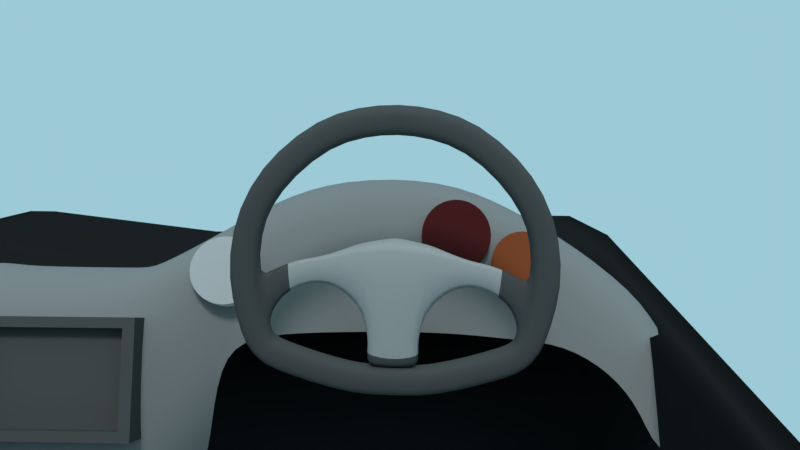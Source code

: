 # Source: dasbor_dan_setir_lowo_ireng.blend  (saved by Blender 2.79.0; exported with 4.5.12 LTS)
import bpy
from mathutils import Matrix  # noqa: F401  (used for matrix-valued properties, if any)

bpy.ops.wm.read_factory_settings(use_empty=True)
scene = bpy.context.scene
scene.name = 'Scene'

# ---- collections
col_collection_1 = bpy.data.collections.new('Collection 1'); scene.collection.children.link(col_collection_1)

# ---- materials (node trees are filled in below, after node groups)
mat_material_007 = bpy.data.materials.new('Material.007')
mat_material_007.alpha_threshold = 0.0
mat_material_007.use_transparent_shadow = False
mat_material_007.diffuse_color = (0.08688, 0.08688, 0.08688, 1.0)
mat_material_007.roughness = 0.5
mat_material_006 = bpy.data.materials.new('Material.006')
mat_material_006.alpha_threshold = 0.0
mat_material_006.use_transparent_shadow = False
mat_material_006.diffuse_color = (0.5457, 0.5457, 0.5457, 1.0)
mat_material_006.roughness = 0.5
mat_material_006.specular_intensity = 0.04098
mat_material_005 = bpy.data.materials.new('Material.005')
mat_material_005.alpha_threshold = 0.0
mat_material_005.use_transparent_shadow = False
mat_material_005.diffuse_color = (0.2754, 0.07002, 0.02715, 1.0)
mat_material_005.roughness = 0.5
mat_material_005.specular_intensity = 0.0
mat_material_004 = bpy.data.materials.new('Material.004')
mat_material_004.alpha_threshold = 0.0
mat_material_004.use_transparent_shadow = False
mat_material_004.diffuse_color = (0.08399, 0.0154, 0.01573, 1.0)
mat_material_004.roughness = 0.5
mat_material_004.specular_intensity = 0.0
mat_material_003 = bpy.data.materials.new('Material.003')
mat_material_003.alpha_threshold = 0.0
mat_material_003.use_transparent_shadow = False
mat_material_003.diffuse_color = (0.01652, 0.01668, 0.01718, 1.0)
mat_material_003.roughness = 0.5
mat_material_003.specular_intensity = 0.09251
mat_material_002 = bpy.data.materials.new('Material.002')
mat_material_002.alpha_threshold = 0.0
mat_material_002.use_transparent_shadow = False
mat_material_002.diffuse_color = (0.2585, 0.2585, 0.2585, 1.0)
mat_material_002.roughness = 0.5
mat_material_002.specular_intensity = 0.1066
mat_material = bpy.data.materials.new('Material')
mat_material.alpha_threshold = 0.0
mat_material.use_transparent_shadow = False
mat_material.diffuse_color = (0.08689, 0.08689, 0.08689, 1.0)
mat_material.roughness = 0.5
mat_material.specular_intensity = 0.0
mat_material.line_color = (0.0, 0.0, 0.0, 1.0)
mat_material_001 = bpy.data.materials.new('Material.001')
mat_material_001.alpha_threshold = 0.0
mat_material_001.use_transparent_shadow = False
mat_material_001.diffuse_color = (0.4262, 0.4262, 0.4262, 1.0)
mat_material_001.roughness = 0.5
mat_material_001.specular_intensity = 0.6972

# ---- material node trees

# ---- world
world_world = bpy.data.worlds.new('World'); scene.world = world_world
world_world.color = (0.3352, 0.5904, 0.6731)
world_world.use_sun_shadow = False
world_world.sun_shadow_jitter_overblur = 0.0
world_world.cycles.sampling_method = 'MANUAL'

# ---- cameras
cam_camera = bpy.data.cameras.new('Camera')
cam_camera.clip_end = 100.0
cam_camera.lens = 35.0
cam_camera.sensor_width = 32.0
cam_camera.sensor_height = 18.0
cam_camera.ortho_scale = 7.314
cam_camera.dof.focus_distance = 0.0
cam_camera.dof.aperture_fstop = 128.0

# ---- lights
light_lamp_001 = bpy.data.lights.new('Lamp.001', 'SUN')
light_lamp_001.transmission_factor = 0.0
light_lamp_001.cutoff_distance = 30.0
light_lamp_001.angle = 0.1993
light_lamp_001.energy = 0.55
light_lamp_001.shadow_buffer_clip_start = 1.001
light_lamp_001.shadow_soft_size = 0.1
light_lamp_001.shadow_cascade_max_distance = 1000.0
light_lamp = bpy.data.lights.new('Lamp', 'SUN')
light_lamp.transmission_factor = 0.0
light_lamp.cutoff_distance = 30.0
light_lamp.angle = 0.1993
light_lamp.energy = 0.7
light_lamp.shadow_buffer_clip_start = 1.001
light_lamp.shadow_soft_size = 0.1
light_lamp.shadow_cascade_max_distance = 1000.0

# ---- meshes
me_cube_002 = bpy.data.meshes.new('Cube.002')
me_cube_002.from_pydata([(-1.0, -1.003, -0.7269), (-1.0, -0.9968, 0.7269), (-1.0, 0.9968, -0.7269), (-1.0, 1.003, 0.7269), (1.0, -1.003, -0.7269), (1.0, -0.9968, 0.7269), (1.0, 0.9968, -0.7269), (1.0, 1.003, 0.7269), (-0.8413, 0.9968, -0.7269), (-0.8413, 1.003, 0.7269), (-0.8413, -1.003, -0.7269), (-0.8413, -0.9968, 0.7269), (0.8571, 1.003, 0.7269), (0.8571, -1.003, -0.7269), (0.8571, 0.9968, -0.7269), (0.8571, -0.9968, 0.7269), (-1.0, -0.9968, 0.5999), (-1.0, 1.003, 0.5999), (1.0, 1.003, 0.5999), (1.0, -0.9968, 0.5999), (-0.8413, -0.9968, 0.5999), (-0.8413, 1.003, 0.5999), (0.8571, -0.9968, 0.5999), (0.8571, 1.003, 0.5999), (-1.0, 0.9968, -0.5983), (1.0, 0.9968, -0.5983), (1.0, -1.003, -0.5983), (-0.8413, -1.003, -0.5983), (-0.8413, 0.9968, -0.5983), (0.8571, -1.003, -0.5983), (0.8571, 0.9968, -0.5983), (-1.0, -1.003, -0.5983), (0.8571, -0.8199, 0.599), (-0.8413, -0.8199, 0.599), (-0.8413, -0.8262, -0.5993), (0.8571, -0.8262, -0.5993)], [], [(16, 1, 3, 17), (23, 12, 7, 18), (18, 7, 5, 19), (20, 11, 1, 16), (14, 6, 4, 13), (9, 3, 1, 11), (12, 9, 11, 15), (2, 8, 10, 0), (22, 15, 11, 20), (17, 3, 9, 21), (19, 5, 15, 22), (7, 12, 15, 5), (8, 14, 13, 10), (21, 9, 12, 23), (28, 21, 23, 30), (26, 19, 22, 29), (24, 17, 21, 28), (22, 20, 33, 32), (27, 20, 16, 31), (25, 18, 19, 26), (30, 23, 18, 25), (31, 16, 17, 24), (0, 31, 24, 2), (14, 30, 25, 6), (6, 25, 26, 4), (10, 27, 31, 0), (13, 29, 27, 10), (2, 24, 28, 8), (4, 26, 29, 13), (8, 28, 30, 14), (35, 32, 33, 34), (29, 22, 32, 35), (20, 27, 34, 33), (27, 29, 35, 34)])
me_cube_002.materials.append(mat_material_007)
me_cube_002.use_remesh_preserve_volume = False
me_cube_002.use_remesh_preserve_attributes = False
me_cube_002.use_mirror_vertex_groups = False
me_cube_002.update()
me_cylinder_002 = bpy.data.meshes.new('Cylinder.002')
me_cylinder_002.from_pydata([(0.0, 1.0, -1.0), (0.0, 1.0, 1.0), (0.1951, 0.9808, -1.0), (0.1951, 0.9808, 1.0), (0.3827, 0.9239, -1.0), (0.3827, 0.9239, 1.0), (0.5556, 0.8315, -1.0), (0.5556, 0.8315, 1.0), (0.7071, 0.7071, -1.0), (0.7071, 0.7071, 1.0), (0.8315, 0.5556, -1.0), (0.8315, 0.5556, 1.0), (0.9239, 0.3827, -1.0), (0.9239, 0.3827, 1.0), (0.9808, 0.1951, -1.0), (0.9808, 0.1951, 1.0), (1.0, 7.55e-08, -1.0), (1.0, 7.55e-08, 1.0), (0.9808, -0.1951, -1.0), (0.9808, -0.1951, 1.0), (0.9239, -0.3827, -1.0), (0.9239, -0.3827, 1.0), (0.8315, -0.5556, -1.0), (0.8315, -0.5556, 1.0), (0.7071, -0.7071, -1.0), (0.7071, -0.7071, 1.0), (0.5556, -0.8315, -1.0), (0.5556, -0.8315, 1.0), (0.3827, -0.9239, -1.0), (0.3827, -0.9239, 1.0), (0.1951, -0.9808, -1.0), (0.1951, -0.9808, 1.0), (-3.258e-07, -1.0, -1.0), (-3.258e-07, -1.0, 1.0), (-0.1951, -0.9808, -1.0), (-0.1951, -0.9808, 1.0), (-0.3827, -0.9239, -1.0), (-0.3827, -0.9239, 1.0), (-0.5556, -0.8315, -1.0), (-0.5556, -0.8315, 1.0), (-0.7071, -0.7071, -1.0), (-0.7071, -0.7071, 1.0), (-0.8315, -0.5556, -1.0), (-0.8315, -0.5556, 1.0), (-0.9239, -0.3827, -1.0), (-0.9239, -0.3827, 1.0), (-0.9808, -0.1951, -1.0), (-0.9808, -0.1951, 1.0), (-1.0, 9.656e-07, -1.0), (-1.0, 9.656e-07, 1.0), (-0.9808, 0.1951, -1.0), (-0.9808, 0.1951, 1.0), (-0.9239, 0.3827, -1.0), (-0.9239, 0.3827, 1.0), (-0.8315, 0.5556, -1.0), (-0.8315, 0.5556, 1.0), (-0.7071, 0.7071, -1.0), (-0.7071, 0.7071, 1.0), (-0.5556, 0.8315, -1.0), (-0.5556, 0.8315, 1.0), (-0.3827, 0.9239, -1.0), (-0.3827, 0.9239, 1.0), (-0.1951, 0.9808, -1.0), (-0.1951, 0.9808, 1.0)], [], [(0, 1, 3, 2), (2, 3, 5, 4), (4, 5, 7, 6), (6, 7, 9, 8), (8, 9, 11, 10), (10, 11, 13, 12), (12, 13, 15, 14), (14, 15, 17, 16), (16, 17, 19, 18), (18, 19, 21, 20), (20, 21, 23, 22), (22, 23, 25, 24), (24, 25, 27, 26), (26, 27, 29, 28), (28, 29, 31, 30), (30, 31, 33, 32), (32, 33, 35, 34), (34, 35, 37, 36), (36, 37, 39, 38), (38, 39, 41, 40), (40, 41, 43, 42), (42, 43, 45, 44), (44, 45, 47, 46), (46, 47, 49, 48), (48, 49, 51, 50), (50, 51, 53, 52), (52, 53, 55, 54), (54, 55, 57, 56), (56, 57, 59, 58), (58, 59, 61, 60), (3, 1, 63, 61, 59, 57, 55, 53, 51, 49, 47, 45, 43, 41, 39, 37, 35, 33, 31, 29, 27, 25, 23, 21, 19, 17, 15, 13, 11, 9, 7, 5), (60, 61, 63, 62), (62, 63, 1, 0), (0, 2, 4, 6, 8, 10, 12, 14, 16, 18, 20, 22, 24, 26, 28, 30, 32, 34, 36, 38, 40, 42, 44, 46, 48, 50, 52, 54, 56, 58, 60, 62)])
me_cylinder_002.materials.append(mat_material_006)
me_cylinder_002.use_remesh_preserve_volume = False
me_cylinder_002.use_remesh_preserve_attributes = False
me_cylinder_002.use_mirror_vertex_groups = False
me_cylinder_002.update()
me_cylinder_001 = bpy.data.meshes.new('Cylinder.001')
me_cylinder_001.from_pydata([(0.0, 1.0, -1.0), (0.0, 1.0, 1.0), (0.1951, 0.9808, -1.0), (0.1951, 0.9808, 1.0), (0.3827, 0.9239, -1.0), (0.3827, 0.9239, 1.0), (0.5556, 0.8315, -1.0), (0.5556, 0.8315, 1.0), (0.7071, 0.7071, -1.0), (0.7071, 0.7071, 1.0), (0.8315, 0.5556, -1.0), (0.8315, 0.5556, 1.0), (0.9239, 0.3827, -1.0), (0.9239, 0.3827, 1.0), (0.9808, 0.1951, -1.0), (0.9808, 0.1951, 1.0), (1.0, 7.55e-08, -1.0), (1.0, 7.55e-08, 1.0), (0.9808, -0.1951, -1.0), (0.9808, -0.1951, 1.0), (0.9239, -0.3827, -1.0), (0.9239, -0.3827, 1.0), (0.8315, -0.5556, -1.0), (0.8315, -0.5556, 1.0), (0.7071, -0.7071, -1.0), (0.7071, -0.7071, 1.0), (0.5556, -0.8315, -1.0), (0.5556, -0.8315, 1.0), (0.3827, -0.9239, -1.0), (0.3827, -0.9239, 1.0), (0.1951, -0.9808, -1.0), (0.1951, -0.9808, 1.0), (-3.258e-07, -1.0, -1.0), (-3.258e-07, -1.0, 1.0), (-0.1951, -0.9808, -1.0), (-0.1951, -0.9808, 1.0), (-0.3827, -0.9239, -1.0), (-0.3827, -0.9239, 1.0), (-0.5556, -0.8315, -1.0), (-0.5556, -0.8315, 1.0), (-0.7071, -0.7071, -1.0), (-0.7071, -0.7071, 1.0), (-0.8315, -0.5556, -1.0), (-0.8315, -0.5556, 1.0), (-0.9239, -0.3827, -1.0), (-0.9239, -0.3827, 1.0), (-0.9808, -0.1951, -1.0), (-0.9808, -0.1951, 1.0), (-1.0, 9.656e-07, -1.0), (-1.0, 9.656e-07, 1.0), (-0.9808, 0.1951, -1.0), (-0.9808, 0.1951, 1.0), (-0.9239, 0.3827, -1.0), (-0.9239, 0.3827, 1.0), (-0.8315, 0.5556, -1.0), (-0.8315, 0.5556, 1.0), (-0.7071, 0.7071, -1.0), (-0.7071, 0.7071, 1.0), (-0.5556, 0.8315, -1.0), (-0.5556, 0.8315, 1.0), (-0.3827, 0.9239, -1.0), (-0.3827, 0.9239, 1.0), (-0.1951, 0.9808, -1.0), (-0.1951, 0.9808, 1.0)], [], [(0, 1, 3, 2), (2, 3, 5, 4), (4, 5, 7, 6), (6, 7, 9, 8), (8, 9, 11, 10), (10, 11, 13, 12), (12, 13, 15, 14), (14, 15, 17, 16), (16, 17, 19, 18), (18, 19, 21, 20), (20, 21, 23, 22), (22, 23, 25, 24), (24, 25, 27, 26), (26, 27, 29, 28), (28, 29, 31, 30), (30, 31, 33, 32), (32, 33, 35, 34), (34, 35, 37, 36), (36, 37, 39, 38), (38, 39, 41, 40), (40, 41, 43, 42), (42, 43, 45, 44), (44, 45, 47, 46), (46, 47, 49, 48), (48, 49, 51, 50), (50, 51, 53, 52), (52, 53, 55, 54), (54, 55, 57, 56), (56, 57, 59, 58), (58, 59, 61, 60), (3, 1, 63, 61, 59, 57, 55, 53, 51, 49, 47, 45, 43, 41, 39, 37, 35, 33, 31, 29, 27, 25, 23, 21, 19, 17, 15, 13, 11, 9, 7, 5), (60, 61, 63, 62), (62, 63, 1, 0), (0, 2, 4, 6, 8, 10, 12, 14, 16, 18, 20, 22, 24, 26, 28, 30, 32, 34, 36, 38, 40, 42, 44, 46, 48, 50, 52, 54, 56, 58, 60, 62)])
me_cylinder_001.materials.append(mat_material_005)
me_cylinder_001.use_remesh_preserve_volume = False
me_cylinder_001.use_remesh_preserve_attributes = False
me_cylinder_001.use_mirror_vertex_groups = False
me_cylinder_001.update()
me_cylinder = bpy.data.meshes.new('Cylinder')
me_cylinder.from_pydata([(0.0, 1.0, -1.0), (0.0, 1.0, 1.0), (0.1951, 0.9808, -1.0), (0.1951, 0.9808, 1.0), (0.3827, 0.9239, -1.0), (0.3827, 0.9239, 1.0), (0.5556, 0.8315, -1.0), (0.5556, 0.8315, 1.0), (0.7071, 0.7071, -1.0), (0.7071, 0.7071, 1.0), (0.8315, 0.5556, -1.0), (0.8315, 0.5556, 1.0), (0.9239, 0.3827, -1.0), (0.9239, 0.3827, 1.0), (0.9808, 0.1951, -1.0), (0.9808, 0.1951, 1.0), (1.0, 7.55e-08, -1.0), (1.0, 7.55e-08, 1.0), (0.9808, -0.1951, -1.0), (0.9808, -0.1951, 1.0), (0.9239, -0.3827, -1.0), (0.9239, -0.3827, 1.0), (0.8315, -0.5556, -1.0), (0.8315, -0.5556, 1.0), (0.7071, -0.7071, -1.0), (0.7071, -0.7071, 1.0), (0.5556, -0.8315, -1.0), (0.5556, -0.8315, 1.0), (0.3827, -0.9239, -1.0), (0.3827, -0.9239, 1.0), (0.1951, -0.9808, -1.0), (0.1951, -0.9808, 1.0), (-3.258e-07, -1.0, -1.0), (-3.258e-07, -1.0, 1.0), (-0.1951, -0.9808, -1.0), (-0.1951, -0.9808, 1.0), (-0.3827, -0.9239, -1.0), (-0.3827, -0.9239, 1.0), (-0.5556, -0.8315, -1.0), (-0.5556, -0.8315, 1.0), (-0.7071, -0.7071, -1.0), (-0.7071, -0.7071, 1.0), (-0.8315, -0.5556, -1.0), (-0.8315, -0.5556, 1.0), (-0.9239, -0.3827, -1.0), (-0.9239, -0.3827, 1.0), (-0.9808, -0.1951, -1.0), (-0.9808, -0.1951, 1.0), (-1.0, 9.656e-07, -1.0), (-1.0, 9.656e-07, 1.0), (-0.9808, 0.1951, -1.0), (-0.9808, 0.1951, 1.0), (-0.9239, 0.3827, -1.0), (-0.9239, 0.3827, 1.0), (-0.8315, 0.5556, -1.0), (-0.8315, 0.5556, 1.0), (-0.7071, 0.7071, -1.0), (-0.7071, 0.7071, 1.0), (-0.5556, 0.8315, -1.0), (-0.5556, 0.8315, 1.0), (-0.3827, 0.9239, -1.0), (-0.3827, 0.9239, 1.0), (-0.1951, 0.9808, -1.0), (-0.1951, 0.9808, 1.0)], [], [(0, 1, 3, 2), (2, 3, 5, 4), (4, 5, 7, 6), (6, 7, 9, 8), (8, 9, 11, 10), (10, 11, 13, 12), (12, 13, 15, 14), (14, 15, 17, 16), (16, 17, 19, 18), (18, 19, 21, 20), (20, 21, 23, 22), (22, 23, 25, 24), (24, 25, 27, 26), (26, 27, 29, 28), (28, 29, 31, 30), (30, 31, 33, 32), (32, 33, 35, 34), (34, 35, 37, 36), (36, 37, 39, 38), (38, 39, 41, 40), (40, 41, 43, 42), (42, 43, 45, 44), (44, 45, 47, 46), (46, 47, 49, 48), (48, 49, 51, 50), (50, 51, 53, 52), (52, 53, 55, 54), (54, 55, 57, 56), (56, 57, 59, 58), (58, 59, 61, 60), (3, 1, 63, 61, 59, 57, 55, 53, 51, 49, 47, 45, 43, 41, 39, 37, 35, 33, 31, 29, 27, 25, 23, 21, 19, 17, 15, 13, 11, 9, 7, 5), (60, 61, 63, 62), (62, 63, 1, 0), (0, 2, 4, 6, 8, 10, 12, 14, 16, 18, 20, 22, 24, 26, 28, 30, 32, 34, 36, 38, 40, 42, 44, 46, 48, 50, 52, 54, 56, 58, 60, 62)])
me_cylinder.materials.append(mat_material_004)
me_cylinder.use_remesh_preserve_volume = False
me_cylinder.use_remesh_preserve_attributes = False
me_cylinder.use_mirror_vertex_groups = False
me_cylinder.update()
me_cube_001 = bpy.data.meshes.new('Cube.001')
me_cube_001.from_pydata([(-1.0, -1.205, -0.3636), (-1.0, -1.205, 1.0), (-1.0, 1.0, -0.3636), (-1.0, 1.0, 1.0), (1.0, -1.205, -0.3636), (1.0, -1.205, 1.0), (2.903, 1.0, -0.3636), (1.0, 1.0, 1.0), (-1.0, 2.149, 1.0), (2.903, 2.149, -0.3636), (1.0, 2.149, 1.0), (-34.37, 1.0, 1.0), (-34.37, 1.0, -0.3636), (-34.37, 2.149, 1.0), (-4.145, 4.054, 0.4746), (-36.02, 1.0, 1.0), (-38.31, 1.0, -0.3636), (-36.02, 2.149, 1.0), (-38.31, 2.149, -0.3636), (-34.37, -1.178, 1.0), (-34.37, -1.178, -0.3636), (-36.02, -1.178, 1.0), (-36.02, -1.178, -0.3636), (-1.0, 1.0, -1.711), (-1.0, -1.205, -1.711), (1.0, 1.0, -1.711), (1.0, -1.205, -1.711), (1.0, 2.149, -1.711), (-36.02, -2.37, -1.711), (1.0, -2.398, -1.711), (-34.37, 1.0, -1.711), (-36.02, 2.149, -1.711), (-36.02, 1.0, -1.711), (-36.02, -1.178, -1.711), (-34.37, -1.178, -1.711), (-1.654, 3.113, 0.8929), (-7.498, 5.075, -0.8975), (2.17, 3.113, -0.417), (0.2673, 3.113, 0.8929), (-33.71, 3.113, 0.8929), (-7.498, 5.075, -0.06776), (-35.3, 3.113, -1.711), (-37.58, 3.113, -0.417), (-35.3, 3.113, 0.8929), (-1.0, -2.398, -1.711), (0.2673, 3.113, -1.711), (-36.02, -2.37, -0.3636), (-0.6213, 4.054, -0.6306), (-2.524, 4.054, 0.4746), (-31.19, 4.054, 0.4746), (-32.53, 4.054, -1.723), (-34.81, 4.054, -0.6306), (-32.53, 4.054, 0.4746), (-36.02, -2.37, 1.0), (-2.524, 4.054, -1.723), (-34.37, -2.37, 1.0), (-4.378, 5.075, -0.8975), (-6.281, 5.075, -0.06776), (-27.8, 5.075, -0.06776), (-27.8, 5.075, -0.8975), (-28.81, 5.075, -1.717), (-31.09, 5.075, -0.8975), (-28.81, 5.075, -0.06776), (-27.8, 5.075, -1.717), (-6.281, 5.075, -1.717), (-7.498, 5.075, -1.717), (-12.12, 1.0, -0.3636), (-23.25, 1.0, -0.3636), (-12.12, 1.0, 0.7856), (-23.25, 1.0, 0.7856), (-23.25, 2.149, 0.7856), (-12.12, 2.149, 0.7856), (-12.12, 1.0, -1.711), (-23.25, 1.0, -1.711), (-34.37, -2.37, -1.711), (-34.37, -2.37, -0.3636), (-23.02, 3.113, 0.6785), (-12.34, 3.113, 0.6785), (1.0, -2.398, -0.3636), (1.0, -2.398, 1.0), (-22.18, 4.054, 0.2602), (-13.16, 4.054, 0.2602), (-1.0, -2.398, 1.0), (-1.0, -2.398, -0.3636), (-21.04, 5.075, -0.8975), (-14.27, 5.075, -0.8975), (-21.04, 5.075, -0.2822), (-14.27, 5.075, -0.2822), (-21.04, 5.075, -1.717), (-14.27, 5.075, -1.717), (-3.084, 1.434, -2.406), (-3.656, 2.186, -2.407), (-30.18, 2.186, -2.407), (-30.7, 1.434, -2.406), (-31.99, 1.434, -2.406), (-31.42, 2.186, -2.407), (-4.645, 0.537, -2.406), (-4.645, -1.185, -2.406), (-3.084, 0.537, -2.406), (-3.084, -1.185, -2.406), (-4.645, 1.434, -2.406), (-30.7, 0.537, -2.406), (-22.01, 0.537, -2.406), (-13.33, 1.434, -2.406), (-31.99, 0.537, -2.406), (-31.99, -1.163, -2.406), (-30.7, -1.163, -2.406), (-5.835, 2.921, -2.416), (-5.156, 2.186, -2.407), (-7.101, 2.921, -2.416), (-29.26, 2.921, -2.416), (-13.5, 2.186, -2.407), (-8.768, 3.718, -2.411), (-9.718, 3.718, -2.411), (-26.36, 3.718, -2.411), (-14.14, 2.921, -2.416), (-28.22, 2.921, -2.416), (-15.0, 3.718, -2.411), (-25.57, 3.718, -2.411), (-13.33, 0.537, -2.406), (-22.01, 1.434, -2.406), (-21.84, 2.186, -2.407), (-21.18, 2.921, -2.416), (-20.29, 3.718, -2.411), (-36.02, -2.877, -1.711), (-34.37, -2.877, -1.711), (-1.0, -2.905, -1.711), (1.0, -2.905, -1.711), (-36.02, -2.877, -0.3636), (-34.37, -2.877, -0.3636), (-36.02, -2.877, 1.0), (-34.37, -2.877, 1.0), (1.0, -2.905, 1.0), (-1.0, -2.905, 1.0), (-1.0, -2.905, -0.3636), (1.0, -2.905, -0.3636), (-36.02, -3.907, -1.711), (-34.37, -3.907, -1.711), (-1.0, -3.934, -1.711), (1.0, -3.934, -1.711), (-36.02, -3.907, -0.3636), (-3.685, -5.989, -0.6233), (-36.02, -3.907, 1.0), (-34.37, -3.907, 2.826), (1.0, -3.934, 1.0), (-1.0, -3.934, 1.0), (-1.0, -3.934, -0.3636), (1.0, -3.934, -0.3636), (-36.02, -4.722, -1.711), (-34.37, -4.722, -1.711), (-1.0, -4.749, -1.711), (1.0, -4.749, -1.711), (-36.02, -4.722, -0.3636), (-5.996, -6.638, -0.8499), (-36.02, -4.722, 1.0), (-34.37, -4.722, 2.826), (1.0, -4.749, 1.0), (-1.0, -4.749, 1.0), (-1.0, -4.749, -0.3636), (1.0, -4.749, -0.3636), (-1.081, -3.907, 2.826), (-1.081, -2.877, 1.0), (-1.081, -2.877, -0.3636), (-1.081, -2.877, -1.711), (-1.081, -3.907, -0.3636), (-1.081, -3.907, -1.711), (-1.081, -4.722, 2.826), (-1.081, -4.722, -0.3636), (-1.081, -4.722, -1.711), (-30.41, -5.989, -1.705), (-3.685, -5.989, -1.705), (-31.74, -5.989, -1.705), (-3.62, -6.011, -1.705), (-2.014, -6.011, -1.705), (-31.74, -5.989, -0.6233), (-31.74, -5.989, 0.4715), (-30.41, -5.989, 1.937), (-2.014, -6.011, 0.4715), (-3.62, -6.011, 0.4715), (-3.62, -6.011, -0.6233), (-2.014, -6.011, -0.6233), (-3.685, -5.989, 1.937), (-26.9, -6.638, -0.8499), (-26.9, -6.638, -1.696), (-5.996, -6.638, -1.696), (-27.94, -6.638, -1.696), (-5.946, -6.655, -1.696), (-4.69, -6.655, -1.696), (-27.94, -6.638, -0.8499), (-27.94, -6.638, 0.006393), (-26.9, -6.638, 1.153), (-4.69, -6.655, 0.006393), (-5.946, -6.655, 0.006393), (-5.946, -6.655, -0.8499), (-4.69, -6.655, -0.8499), (-5.996, -6.638, 1.153)], [], [(0, 1, 3, 2), (3, 7, 10, 8), (6, 7, 5, 4), (21, 22, 46, 53), (9, 6, 25, 27), (7, 3, 1, 5), (41, 50, 110, 95), (24, 26, 29, 44), (7, 6, 9, 10), (18, 17, 43, 42), (11, 13, 17, 15), (67, 69, 11, 12), (9, 27, 45, 37), (69, 70, 13, 11), (16, 15, 17, 18), (11, 15, 21, 19), (12, 20, 34, 30), (60, 63, 118, 114), (33, 34, 74, 28), (12, 11, 19, 20), (17, 13, 39, 43), (15, 16, 22, 21), (88, 89, 117, 123), (50, 60, 114, 110), (26, 24, 97, 99), (89, 65, 113, 117), (32, 31, 94, 104), (22, 16, 32, 33), (10, 9, 37, 38), (4, 5, 79, 78), (0, 2, 23, 24), (6, 4, 26, 25), (67, 12, 30, 73), (16, 18, 31, 32), (37, 45, 54, 47), (43, 39, 49, 52), (35, 38, 48, 14), (63, 88, 123, 118), (41, 42, 51, 50), (42, 43, 52, 51), (31, 18, 42, 41), (71, 8, 35, 77), (72, 73, 102, 119), (8, 10, 38, 35), (25, 26, 99, 98), (47, 54, 64, 56), (52, 49, 58, 62), (14, 48, 57, 40), (65, 64, 112, 113), (50, 51, 61, 60), (23, 72, 119, 96), (38, 37, 47, 48), (77, 35, 14, 81), (73, 30, 101, 102), (36, 40, 57, 56), (85, 36, 65, 89), (86, 84, 59, 58), (58, 59, 61, 62), (61, 59, 63, 60), (36, 56, 64, 65), (48, 47, 56, 57), (81, 14, 40, 87), (33, 32, 104, 105), (51, 52, 62, 61), (49, 80, 86, 58), (80, 81, 87, 86), (40, 36, 85, 87), (87, 85, 84, 86), (59, 84, 88, 63), (84, 85, 89, 88), (39, 76, 80, 49), (76, 77, 81, 80), (24, 23, 96, 97), (30, 34, 106, 101), (31, 41, 95, 94), (27, 25, 98, 90), (13, 70, 76, 39), (70, 71, 77, 76), (2, 66, 72, 23), (66, 67, 73, 72), (54, 45, 91, 107), (34, 33, 105, 106), (3, 8, 71, 68), (68, 71, 70, 69), (2, 3, 68, 66), (66, 68, 69, 67), (64, 54, 107, 112), (45, 27, 90, 91), (120, 93, 92, 121), (93, 94, 95, 92), (96, 98, 99, 97), (120, 102, 101, 93), (98, 96, 100, 90), (93, 101, 104, 94), (104, 101, 106, 105), (91, 108, 109, 107), (90, 100, 108, 91), (122, 116, 118, 123), (107, 109, 113, 112), (121, 92, 116, 122), (92, 95, 110, 116), (116, 110, 114, 118), (108, 111, 115, 109), (111, 121, 122, 115), (109, 115, 117, 113), (115, 122, 123, 117), (100, 96, 119, 103), (103, 119, 102, 120), (100, 103, 111, 108), (103, 120, 121, 111), (53, 46, 128, 130), (46, 28, 124, 128), (82, 83, 134, 133), (28, 74, 125, 124), (22, 33, 28, 46), (0, 24, 44, 83), (19, 21, 53, 55), (5, 1, 82, 79), (1, 0, 83, 82), (34, 20, 75, 74), (26, 4, 78, 29), (20, 19, 55, 75), (132, 133, 145, 144), (124, 125, 137, 136), (133, 134, 146, 145), (131, 130, 142, 143), (74, 75, 129, 125), (83, 44, 126, 134), (44, 29, 127, 126), (55, 53, 130, 131), (79, 82, 133, 132), (29, 78, 135, 127), (78, 79, 132, 135), (75, 55, 131, 129), (136, 137, 149, 148), (145, 146, 158, 157), (143, 142, 154, 155), (139, 147, 159, 151), (130, 128, 140, 142), (128, 124, 136, 140), (126, 127, 139, 138), (125, 129, 162, 163), (134, 126, 138, 146), (135, 132, 144, 147), (143, 155, 166, 160), (127, 135, 147, 139), (152, 148, 171, 174), (155, 154, 175, 176), (157, 158, 179, 178), (168, 167, 141, 170), (144, 145, 157, 156), (142, 140, 152, 154), (140, 136, 148, 152), (138, 139, 151, 150), (159, 156, 177, 180), (146, 138, 150, 158), (147, 144, 156, 159), (129, 131, 161, 162), (162, 161, 160, 164), (163, 162, 164, 165), (164, 160, 166, 167), (165, 164, 167, 168), (131, 143, 160, 161), (149, 137, 165, 168), (167, 166, 181, 141), (137, 125, 163, 165), (141, 181, 195, 153), (169, 170, 184, 183), (173, 180, 194, 187), (179, 172, 186, 193), (175, 174, 188, 189), (174, 171, 185, 188), (154, 152, 174, 175), (149, 168, 170, 169), (158, 150, 172, 179), (151, 159, 180, 173), (166, 155, 176, 181), (156, 157, 178, 177), (148, 149, 169, 171), (150, 151, 173, 172), (194, 191, 192, 193), (182, 188, 185, 183), (182, 190, 189, 188), (194, 193, 186, 187), (182, 183, 184, 153), (190, 182, 153, 195), (177, 178, 192, 191), (171, 169, 183, 185), (170, 141, 153, 184), (172, 173, 187, 186), (181, 176, 190, 195), (180, 177, 191, 194), (178, 179, 193, 192), (176, 175, 189, 190)])
me_cube_001.polygons.foreach_set('use_smooth', [True] * 194)
me_cube_001.materials.append(mat_material_003)
me_cube_001.use_remesh_preserve_volume = False
me_cube_001.use_remesh_preserve_attributes = False
me_cube_001.use_mirror_vertex_groups = False
me_cube_001.update()
me_plane = bpy.data.meshes.new('Plane')
me_plane.from_pydata([(0.3664, -1.218, -0.1705), (1.0, -1.278, -0.1277), (0.3664, 0.2699, -0.2539), (1.0, -0.003065, -0.2459), (1.42, -1.299, -0.06476), (1.652, -0.3867, -0.2099), (1.821, -1.526, 0.04323), (2.248, -0.8676, -0.07316), (-0.6169, -1.231, -0.1726), (-0.6169, 0.2654, -0.2547), (-1.23, -1.259, -0.1657), (-1.23, 0.04057, -0.2428), (-1.61, -1.388, -0.1146), (-1.744, -0.2691, -0.1553), (-1.946, -1.634, 0.06811), (-2.312, -0.589, 0.06473), (2.048, -1.823, 0.1898), (2.429, -1.336, 0.1114), (-2.431, -1.769, 0.3674), (-2.43, -0.5841, 0.06553), (-3.541, -1.769, 0.3674), (-3.54, -0.5841, 0.06553), (-4.03, -1.635, 0.06787), (-3.717, -0.5627, -0.1192), (-4.399, -1.736, 0.07505), (-4.38, -0.5931, -0.1477), (-4.653, -1.737, 0.07482), (-4.654, -0.5917, -0.1475), (-5.726, -1.737, 0.07482), (-5.726, -0.5917, -0.1475), (0.3664, 0.09672, -1.286), (1.0, -0.1763, -1.278), (1.652, -0.5599, -1.242), (2.248, -1.041, -1.105), (-0.6169, 0.09219, -1.286), (-1.23, -0.1326, -1.274), (-1.744, -0.4423, -1.187), (-2.312, -0.7622, -0.9669), (2.429, -1.509, -0.9203), (-2.43, -0.7573, -0.9661), (-3.54, -0.7573, -0.9661), (-3.717, -0.7359, -1.151), (-4.38, -0.7663, -1.179), (-4.654, -0.7649, -1.179), (-5.726, -0.7649, -1.179), (0.4381, -0.3724, -2.053), (1.072, -0.6454, -2.045), (1.724, -1.029, -2.009), (2.319, -1.51, -1.872), (-0.5452, -0.377, -2.053), (-1.158, -0.6018, -2.041), (-1.672, -0.9114, -1.954), (-2.24, -1.231, -1.734), (2.501, -1.978, -1.687), (-2.359, -1.226, -1.733), (-3.469, -1.226, -1.733), (-3.645, -1.205, -1.918), (-4.308, -1.235, -1.946), (-4.582, -1.234, -1.946), (-5.655, -1.234, -1.946), (2.173, -2.245, 0.4299), (2.555, -1.758, 0.3515), (-1.713, -2.075, -0.1356), (-1.973, -2.321, 0.04716), (-2.457, -2.456, 0.3464), (-3.567, -2.456, 0.3464), (-4.057, -2.322, 0.04692), (-4.426, -2.423, 0.05411), (-4.68, -2.424, 0.05387), (-5.752, -2.424, 0.05387), (-1.836, -2.613, -0.4104), (-2.142, -2.859, -0.2277), (-2.457, -2.994, 0.0716), (-3.567, -2.994, 0.0716), (-4.057, -2.861, -0.2279), (-4.426, -2.961, -0.2207), (-4.68, -2.962, -0.221), (-5.752, -2.962, -0.221)], [], [(0, 1, 3, 2), (3, 1, 4, 5), (5, 4, 6, 7), (0, 2, 9, 8), (8, 9, 11, 10), (10, 11, 13, 12), (12, 13, 15, 14), (7, 6, 16, 17), (14, 15, 19, 18), (18, 19, 21, 20), (20, 21, 23, 22), (22, 23, 25, 24), (24, 25, 27, 26), (26, 27, 29, 28), (9, 2, 30, 34), (19, 15, 37, 39), (29, 27, 43, 44), (3, 5, 32, 31), (15, 13, 36, 37), (25, 23, 41, 42), (11, 9, 34, 35), (21, 19, 39, 40), (5, 7, 33, 32), (7, 17, 38, 33), (27, 25, 42, 43), (2, 3, 31, 30), (13, 11, 35, 36), (23, 21, 40, 41), (44, 43, 58, 59), (37, 36, 51, 52), (33, 38, 53, 48), (30, 31, 46, 45), (39, 37, 52, 54), (31, 32, 47, 46), (40, 39, 54, 55), (32, 33, 48, 47), (41, 40, 55, 56), (34, 30, 45, 49), (42, 41, 56, 57), (35, 34, 49, 50), (43, 42, 57, 58), (36, 35, 50, 51), (17, 16, 60, 61), (18, 20, 65, 64), (24, 26, 68, 67), (20, 22, 66, 65), (26, 28, 69, 68), (14, 18, 64, 63), (22, 24, 67, 66), (12, 14, 63, 62), (64, 65, 73, 72), (62, 63, 71, 70), (67, 68, 76, 75), (65, 66, 74, 73), (63, 64, 72, 71), (68, 69, 77, 76), (66, 67, 75, 74)])
me_plane.polygons.foreach_set('use_smooth', [True] * 57)
me_plane.materials.append(mat_material_002)
me_plane.use_remesh_preserve_volume = False
me_plane.use_remesh_preserve_attributes = False
me_plane.use_mirror_vertex_groups = False
me_plane.update()
me_cube = bpy.data.meshes.new('Cube')
me_cube.from_pydata([(-1.837, -0.8674, -7.765), (-1.837, 0.8776, -7.765), (-1.837, -0.847, -6.152), (-1.837, 0.8368, -6.142), (-1.837, -1.0, -7.292), (-1.837, -1.0, -6.625), (-1.837, 1.0, -7.292), (-1.837, 1.0, -6.625), (-1.837, -0.3333, -7.958), (-1.837, 0.3333, -7.958), (-1.837, -0.3333, -5.958), (-1.837, 0.3333, -5.958), (-3.369, 0.3333, -7.738), (-3.322, 0.8776, -7.55), (-3.047, -1.0, -6.444), (-2.933, -0.847, -5.986), (-3.047, 1.0, -6.444), (-2.93, 0.8368, -5.976), (-2.886, 0.3333, -5.798), (-3.322, -0.8674, -7.55), (-3.208, -1.0, -7.091), (-3.208, 1.0, -7.091), (-7.66, -0.847, -4.567), (-7.815, -1.0, -5.014), (-3.369, -0.3333, -7.738), (-2.886, -0.3333, -5.798), (-8.189, 0.8776, -6.091), (-8.252, 0.3333, -6.274), (-5.744, 0.3333, -7.143), (-5.68, 0.8776, -6.96), (-5.307, -1.0, -5.884), (-5.152, -0.847, -5.437), (-5.307, 1.0, -5.884), (-5.149, 0.8368, -5.427), (-5.088, 0.3333, -5.254), (-5.68, -0.8674, -6.96), (-5.525, -1.0, -6.514), (-5.525, 1.0, -6.514), (-8.094, -0.847, -4.308), (-8.383, -1.0, -4.682), (-5.744, -0.3333, -7.143), (-5.088, -0.3333, -5.254), (-9.081, 0.8776, -5.583), (-9.2, 0.3333, -5.736), (-7.815, 1.0, -5.014), (-7.657, 0.8368, -4.557), (-7.597, 0.3333, -4.384), (-8.189, -0.8674, -6.091), (-8.034, -1.0, -5.644), (-8.034, 1.0, -5.644), (-8.514, -0.847, -3.973), (-8.963, -1.0, -4.122), (-8.252, -0.3333, -6.274), (-7.597, -0.3333, -4.384), (-10.04, 0.8776, -4.479), (-10.23, 0.3333, -4.54), (-8.383, 1.0, -4.682), (-8.087, 0.8368, -4.3), (-7.975, 0.3333, -4.155), (-9.081, -0.8674, -5.583), (-8.792, -1.0, -5.209), (-8.792, 1.0, -5.209), (-8.993, -0.847, -2.968), (-9.499, -1.0, -2.973), (-9.2, -0.3333, -5.736), (-7.975, -0.3333, -4.155), (-10.55, 0.8776, -2.736), (-10.79, 0.3333, -2.559), (-8.963, 1.0, -4.122), (-8.504, 0.8368, -3.97), (-8.33, 0.3333, -3.913), (-10.04, -0.8674, -4.479), (-9.596, -1.0, -4.331), (-9.596, 1.0, -4.331), (-9.525, -0.847, 0.2298), (-9.997, -1.0, 0.1893), (-10.23, -0.3333, -4.54), (-8.33, -0.3333, -3.913), (-11.13, 0.8776, 0.09163), (-11.33, 0.3333, 0.07503), (-9.499, 1.0, -2.973), (-8.983, 0.8368, -2.967), (-8.571, 0.3333, -3.039), (-10.55, -0.8674, -2.736), (-10.11, -1.0, -2.854), (-10.11, 1.0, -2.854), (-9.269, -0.847, 3.188), (-9.735, -1.0, 3.269), (-10.79, -0.3333, -2.559), (-8.571, -0.3333, -3.039), (-10.86, 0.8776, 3.464), (-11.05, 0.3333, 3.498), (-9.997, 1.0, 0.1893), (-9.515, 0.8368, 0.2307), (-9.332, 0.3333, 0.2464), (-11.13, -0.8674, 0.09163), (-10.66, -1.0, 0.1322), (-10.66, 1.0, 0.1322), (-8.542, -0.847, 5.264), (-8.874, -1.0, 5.6), (-11.33, -0.3333, 0.07503), (-9.332, -0.3333, 0.2464), (-9.676, 0.8776, 6.41), (-9.813, 0.3333, 6.548), (-9.735, 1.0, 3.269), (-9.259, 0.8368, 3.186), (-9.078, 0.3333, 3.155), (-10.86, -0.8674, 3.464), (-10.39, -1.0, 3.383), (-10.39, 1.0, 3.383), (-6.928, -0.847, 7.398), (-7.214, -1.0, 7.775), (-11.05, -0.3333, 3.498), (-9.078, -0.3333, 3.155), (-7.903, 0.8776, 8.683), (-8.02, 0.3333, 8.837), (-8.874, 1.0, 5.6), (-8.535, 0.8368, 5.257), (-8.405, 0.3333, 5.126), (-9.676, -0.8674, 6.41), (-9.344, -1.0, 6.074), (-9.344, 1.0, 6.074), (-4.518, -0.847, 9.401), (-4.723, -1.0, 9.828), (-9.813, -0.3333, 6.548), (-8.405, -0.3333, 5.126), (-5.215, 0.8776, 10.86), (-5.299, 0.3333, 11.03), (-7.214, 1.0, 7.775), (-6.922, 0.8368, 7.39), (-6.811, 0.3333, 7.244), (-7.903, -0.8674, 8.683), (-7.617, -1.0, 8.306), (-7.617, 1.0, 8.306), (-2.188, -0.847, 10.17), (-2.31, -1.0, 10.63), (-8.02, -0.3333, 8.837), (-6.811, -0.3333, 7.244), (-2.605, 0.8776, 11.73), (-2.655, 0.3333, 11.92), (-4.723, 1.0, 9.828), (-4.514, 0.8368, 9.392), (-4.435, 0.3333, 9.227), (-5.215, -0.8674, 10.86), (-5.011, -1.0, 10.43), (-5.011, 1.0, 10.43), (-5.299, -0.3333, 11.03), (-4.435, -0.3333, 9.227), (-2.31, 1.0, 10.63), (-2.185, 0.8369, 10.16), (-2.138, 0.3333, 9.986), (-2.605, -0.8674, 11.73), (-2.483, -1.0, 11.27), (-2.483, 1.0, 11.27), (-2.655, -0.3333, 11.92), (-2.138, -0.3333, 9.986), (-8.344, 0.3333, 0.8165), (-8.344, -0.3333, 0.8165), (-8.082, 0.3333, -1.681), (-8.082, -0.3333, -1.681), (-7.114, -0.2669, -0.7078), (-7.114, 0.2669, -0.7078), (-7.26, -0.2669, 1.319), (-7.26, 0.2669, 1.319), (-5.944, -0.2231, -0.2087), (-5.944, 0.2231, -0.2087), (-6.206, -0.2231, 1.636), (-6.206, 0.2231, 1.636), (-4.938, -0.2231, -0.0884), (-4.938, 0.2231, -0.0884), (-5.034, -0.2231, 1.837), (-5.034, 0.2231, 1.837), (-3.956, -0.3108, -0.3933), (-3.956, 0.3108, -0.3933), (-3.999, -0.3108, 2.23), (-3.999, 0.3108, 2.23), (-2.946, -0.4007, -1.215), (-2.946, 0.4007, -1.215), (-3.204, -0.4007, 2.596), (-3.204, 0.4007, 2.596), (-2.147, -0.494, -2.215), (-2.147, 0.494, -2.215), (-2.31, -0.494, 3.017), (-2.31, 0.494, 3.017), (-0.7035, -0.6022, -3.259), (-0.7035, 0.6022, -3.259), (-0.7047, -0.6022, 3.377), (-0.7047, 0.6022, 3.377), (-1.747, -0.494, -3.901), (-1.747, 0.494, -3.901), (-0.7162, -0.6022, -4.382), (-0.7162, 0.6022, -4.382), (-1.821, -0.494, -4.965), (-1.821, 0.494, -4.965), (-0.7384, -0.6022, -5.141), (-0.7384, 0.6022, -5.141), (-1.833, -0.494, -5.959), (-1.833, 0.494, -5.959), (-0.7271, -0.6022, -5.999), (-0.7271, 0.6022, -5.999), (-3.365e-06, 0.8776, -7.765), (-3.365e-06, -0.8674, -7.765), (1.837, -0.8674, -7.765), (1.837, 0.8776, -7.765), (-3.365e-06, 0.8368, -6.142), (-3.365e-06, -0.847, -6.152), (1.837, -0.847, -6.152), (1.837, 0.8368, -6.142), (-3.365e-06, 1.0, -7.292), (-3.365e-06, 1.0, -6.625), (-3.365e-06, -1.0, -7.292), (-3.365e-06, -1.0, -6.625), (1.837, -1.0, -7.292), (1.837, -1.0, -6.625), (1.837, 1.0, -7.292), (1.837, 1.0, -6.625), (-3.365e-06, 0.3333, -7.958), (-3.365e-06, -0.3333, -7.958), (1.837, -0.3333, -7.958), (1.837, 0.3333, -7.958), (-3.365e-06, 0.3333, -5.958), (-3.365e-06, -0.3333, -5.958), (1.837, -0.3333, -5.958), (1.837, 0.3333, -5.958), (3.369, 0.3333, -7.738), (3.322, 0.8776, -7.55), (3.047, -1.0, -6.444), (2.933, -0.847, -5.986), (3.047, 1.0, -6.444), (2.93, 0.8368, -5.976), (2.886, 0.3333, -5.798), (3.322, -0.8674, -7.55), (3.208, -1.0, -7.091), (3.208, 1.0, -7.091), (7.66, -0.847, -4.567), (7.815, -1.0, -5.014), (3.369, -0.3333, -7.738), (2.886, -0.3333, -5.798), (8.189, 0.8776, -6.091), (8.252, 0.3333, -6.274), (5.744, 0.3333, -7.143), (5.68, 0.8776, -6.96), (5.307, -1.0, -5.884), (5.152, -0.847, -5.437), (5.307, 1.0, -5.884), (5.149, 0.8368, -5.427), (5.088, 0.3333, -5.254), (5.68, -0.8674, -6.96), (5.525, -1.0, -6.514), (5.525, 1.0, -6.514), (8.094, -0.847, -4.308), (8.383, -1.0, -4.682), (5.744, -0.3333, -7.143), (5.088, -0.3333, -5.254), (9.081, 0.8776, -5.583), (9.2, 0.3333, -5.736), (7.815, 1.0, -5.014), (7.657, 0.8368, -4.557), (7.597, 0.3333, -4.384), (8.189, -0.8674, -6.091), (8.034, -1.0, -5.644), (8.034, 1.0, -5.644), (8.514, -0.847, -3.973), (8.963, -1.0, -4.122), (8.252, -0.3333, -6.274), (7.597, -0.3333, -4.384), (10.04, 0.8776, -4.479), (10.23, 0.3333, -4.54), (8.383, 1.0, -4.682), (8.087, 0.8368, -4.3), (7.975, 0.3333, -4.155), (9.081, -0.8674, -5.583), (8.792, -1.0, -5.209), (8.792, 1.0, -5.209), (8.993, -0.847, -2.968), (9.499, -1.0, -2.973), (9.2, -0.3333, -5.736), (7.975, -0.3333, -4.155), (10.55, 0.8776, -2.736), (10.79, 0.3333, -2.559), (8.963, 1.0, -4.122), (8.504, 0.8368, -3.97), (8.33, 0.3333, -3.913), (10.04, -0.8674, -4.479), (9.596, -1.0, -4.331), (9.596, 1.0, -4.331), (9.525, -0.847, 0.2298), (9.997, -1.0, 0.1893), (10.23, -0.3333, -4.54), (8.33, -0.3333, -3.913), (11.13, 0.8776, 0.09163), (11.33, 0.3333, 0.07503), (9.499, 1.0, -2.973), (8.983, 0.8368, -2.967), (8.571, 0.3333, -3.039), (10.55, -0.8674, -2.736), (10.11, -1.0, -2.854), (10.11, 1.0, -2.854), (9.269, -0.847, 3.188), (9.735, -1.0, 3.269), (10.79, -0.3333, -2.559), (8.571, -0.3333, -3.039), (10.86, 0.8776, 3.464), (11.05, 0.3333, 3.498), (9.997, 1.0, 0.1893), (9.515, 0.8368, 0.2307), (9.332, 0.3333, 0.2464), (11.13, -0.8674, 0.09163), (10.66, -1.0, 0.1322), (10.66, 1.0, 0.1322), (8.542, -0.847, 5.264), (8.874, -1.0, 5.6), (11.33, -0.3333, 0.07503), (9.332, -0.3333, 0.2464), (9.676, 0.8776, 6.41), (9.813, 0.3333, 6.548), (9.735, 1.0, 3.269), (9.259, 0.8368, 3.186), (9.078, 0.3333, 3.155), (10.86, -0.8674, 3.464), (10.39, -1.0, 3.383), (10.39, 1.0, 3.383), (6.928, -0.847, 7.398), (7.214, -1.0, 7.775), (11.05, -0.3333, 3.498), (9.078, -0.3333, 3.155), (7.903, 0.8776, 8.683), (8.02, 0.3333, 8.837), (8.874, 1.0, 5.6), (8.535, 0.8368, 5.257), (8.405, 0.3333, 5.126), (9.676, -0.8674, 6.41), (9.344, -1.0, 6.074), (9.344, 1.0, 6.074), (4.518, -0.847, 9.401), (4.723, -1.0, 9.828), (9.813, -0.3333, 6.548), (8.405, -0.3333, 5.126), (5.215, 0.8776, 10.86), (5.299, 0.3333, 11.03), (7.214, 1.0, 7.775), (6.922, 0.8368, 7.39), (6.811, 0.3333, 7.244), (7.903, -0.8674, 8.683), (7.617, -1.0, 8.306), (7.617, 1.0, 8.306), (2.188, -0.847, 10.17), (2.31, -1.0, 10.63), (8.02, -0.3333, 8.837), (6.811, -0.3333, 7.244), (2.605, 0.8776, 11.73), (2.655, 0.3333, 11.92), (4.723, 1.0, 9.828), (4.514, 0.8368, 9.392), (4.435, 0.3333, 9.227), (5.215, -0.8674, 10.86), (5.011, -1.0, 10.43), (5.011, 1.0, 10.43), (-3.365e-06, -0.847, 10.4), (-3.365e-06, -1.0, 10.87), (5.299, -0.3333, 11.03), (4.435, -0.3333, 9.227), (-3.365e-06, 0.8776, 12.01), (-3.365e-06, 0.3333, 12.2), (2.31, 1.0, 10.63), (2.185, 0.8369, 10.16), (2.138, 0.3333, 9.986), (2.605, -0.8674, 11.73), (2.483, -1.0, 11.27), (2.483, 1.0, 11.27), (-3.365e-06, -1.0, 10.93), (2.655, -0.3333, 11.92), (2.138, -0.3333, 9.986), (-3.365e-06, 1.0, 10.87), (-3.365e-06, 0.8369, 10.39), (-3.365e-06, 0.3333, 10.21), (-3.365e-06, -0.8674, 12.01), (-3.365e-06, -1.0, 11.54), (-3.365e-06, 1.0, 11.54), (8.344, 0.3333, 0.8165), (8.344, -0.3333, 0.8165), (-3.365e-06, -0.3333, 12.2), (-3.365e-06, -0.3333, 10.21), (8.082, 0.3333, -1.681), (8.082, -0.3333, -1.681), (-3.365e-06, 1.0, 10.93), (-3.365e-06, -1.0, 11.59), (-3.365e-06, 1.0, 11.59), (7.114, -0.2669, -0.7078), (7.114, 0.2669, -0.7078), (7.26, -0.2669, 1.319), (7.26, 0.2669, 1.319), (5.944, -0.2231, -0.2087), (5.944, 0.2231, -0.2087), (6.206, -0.2231, 1.636), (6.206, 0.2231, 1.636), (4.938, -0.2231, -0.0884), (4.938, 0.2231, -0.0884), (5.034, -0.2231, 1.837), (5.034, 0.2231, 1.837), (3.956, -0.3108, -0.3933), (3.956, 0.3108, -0.3933), (3.999, -0.3108, 2.23), (3.999, 0.3108, 2.23), (2.946, -0.4007, -1.215), (2.946, 0.4007, -1.215), (3.204, -0.4007, 2.596), (3.204, 0.4007, 2.596), (2.147, -0.494, -2.215), (2.147, 0.494, -2.215), (2.31, -0.494, 3.017), (2.31, 0.494, 3.017), (0.7035, -0.6022, -3.259), (0.7035, 0.6022, -3.259), (0.7047, -0.6022, 3.377), (0.7047, 0.6022, 3.377), (-3.365e-06, -0.6142, -3.316), (-3.365e-06, 0.6142, -3.316), (-3.365e-06, -0.6142, 3.495), (-3.365e-06, 0.6142, 3.495), (1.747, -0.494, -3.901), (1.747, 0.494, -3.901), (0.7162, -0.6022, -4.382), (0.7162, 0.6022, -4.382), (-3.365e-06, -0.6022, -4.366), (-3.365e-06, 0.6022, -4.366), (1.821, -0.494, -4.965), (1.821, 0.494, -4.965), (0.7384, -0.6022, -5.141), (0.7384, 0.6022, -5.141), (-3.365e-06, -0.6022, -5.219), (-3.365e-06, 0.6022, -5.219), (1.833, -0.494, -5.959), (1.833, 0.494, -5.959), (0.7271, -0.6022, -5.999), (0.7271, 0.6022, -5.999), (-3.365e-06, -0.6022, -5.993), (-3.365e-06, 0.6022, -5.993)], [], [(217, 201, 0, 8), (221, 10, 2, 205), (211, 205, 2, 5), (11, 3, 17, 18), (208, 200, 1, 6), (204, 209, 7, 3), (209, 208, 6, 7), (9, 8, 24, 12), (3, 7, 16, 17), (201, 210, 4, 0), (210, 211, 5, 4), (4, 5, 14, 20), (2, 10, 25, 15), (8, 0, 19, 24), (5, 2, 15, 14), (0, 4, 20, 19), (7, 6, 21, 16), (204, 3, 11, 220), (220, 11, 10, 221), (200, 216, 9, 1), (216, 217, 8, 9), (15, 25, 41, 31), (20, 14, 30, 36), (14, 15, 31, 30), (12, 24, 40, 28), (19, 20, 36, 35), (16, 21, 37, 32), (13, 12, 28, 29), (24, 19, 35, 40), (18, 17, 33, 34), (10, 11, 18, 25), (6, 1, 13, 21), (1, 9, 12, 13), (36, 30, 23, 48), (30, 31, 22, 23), (28, 40, 52, 27), (35, 36, 48, 47), (32, 37, 49, 44), (29, 28, 27, 26), (40, 35, 47, 52), (34, 33, 45, 46), (41, 34, 46, 53), (17, 16, 32, 33), (21, 13, 29, 37), (25, 18, 34, 41), (23, 22, 38, 39), (27, 52, 64, 43), (47, 48, 60, 59), (44, 49, 61, 56), (26, 27, 43, 42), (52, 47, 59, 64), (46, 45, 57, 58), (53, 46, 58, 65), (49, 26, 42, 61), (31, 41, 53, 22), (33, 32, 44, 45), (37, 29, 26, 49), (39, 38, 50, 51), (43, 64, 76, 55), (59, 60, 72, 71), (56, 61, 73, 68), (42, 43, 55, 54), (64, 59, 71, 76), (58, 57, 69, 70), (65, 58, 70, 77), (61, 42, 54, 73), (48, 23, 39, 60), (22, 53, 65, 38), (45, 44, 56, 57), (51, 50, 62, 63), (55, 76, 88, 67), (71, 72, 84, 83), (68, 73, 85, 80), (54, 55, 67, 66), (76, 71, 83, 88), (70, 69, 81, 82), (77, 70, 82, 89), (73, 54, 66, 85), (60, 39, 51, 72), (38, 65, 77, 50), (57, 56, 68, 69), (67, 88, 100, 79), (83, 84, 96, 95), (80, 85, 97, 92), (66, 67, 79, 78), (88, 83, 95, 100), (82, 81, 93, 94), (82, 94, 156, 158), (85, 66, 78, 97), (81, 80, 92, 93), (72, 51, 63, 84), (50, 77, 89, 62), (69, 68, 80, 81), (95, 96, 108, 107), (92, 97, 109, 104), (78, 79, 91, 90), (100, 95, 107, 112), (94, 93, 105, 106), (101, 94, 106, 113), (97, 78, 90, 109), (93, 92, 104, 105), (74, 101, 113, 86), (63, 62, 74, 75), (84, 63, 75, 96), (62, 89, 101, 74), (104, 109, 121, 116), (90, 91, 103, 102), (112, 107, 119, 124), (106, 105, 117, 118), (113, 106, 118, 125), (109, 90, 102, 121), (105, 104, 116, 117), (86, 113, 125, 98), (108, 87, 99, 120), (79, 100, 112, 91), (75, 74, 86, 87), (96, 75, 87, 108), (116, 121, 133, 128), (102, 103, 115, 114), (124, 119, 131, 136), (118, 117, 129, 130), (125, 118, 130, 137), (121, 102, 114, 133), (117, 116, 128, 129), (98, 125, 137, 110), (120, 99, 111, 132), (107, 108, 120, 119), (91, 112, 124, 103), (87, 86, 98, 99), (128, 133, 145, 140), (114, 115, 127, 126), (136, 131, 143, 146), (130, 129, 141, 142), (137, 130, 142, 147), (133, 114, 126, 145), (129, 128, 140, 141), (110, 137, 147, 122), (132, 111, 123, 144), (119, 120, 132, 131), (103, 124, 136, 115), (99, 98, 110, 111), (126, 127, 139, 138), (146, 143, 151, 154), (142, 141, 149, 150), (147, 142, 150, 155), (145, 126, 138, 153), (141, 140, 148, 149), (122, 147, 155, 134), (144, 123, 135, 152), (123, 122, 134, 135), (131, 132, 144, 143), (115, 136, 146, 127), (111, 110, 122, 123), (154, 151, 376, 381), (150, 149, 374, 375), (155, 150, 375, 382), (153, 138, 362, 378), (149, 148, 373, 374), (134, 155, 382, 358), (152, 135, 359, 377), (135, 134, 358, 359), (139, 154, 381, 363), (140, 145, 153, 148), (143, 144, 152, 151), (127, 146, 154, 139), (138, 139, 363, 362), (148, 153, 378, 373), (151, 152, 377, 376), (156, 157, 162, 163), (94, 101, 157, 156), (89, 82, 158, 159), (101, 89, 159, 157), (161, 163, 167, 165), (157, 159, 160, 162), (158, 156, 163, 161), (159, 158, 161, 160), (165, 167, 171, 169), (160, 161, 165, 164), (163, 162, 166, 167), (162, 160, 164, 166), (171, 170, 174, 175), (164, 165, 169, 168), (167, 166, 170, 171), (166, 164, 168, 170), (173, 175, 179, 177), (170, 168, 172, 174), (169, 171, 175, 173), (168, 169, 173, 172), (176, 177, 181, 180), (172, 173, 177, 176), (175, 174, 178, 179), (174, 172, 176, 178), (183, 182, 186, 187), (179, 178, 182, 183), (178, 176, 180, 182), (177, 179, 183, 181), (185, 187, 419, 417), (182, 180, 184, 186), (181, 183, 187, 185), (185, 417, 425, 191), (184, 180, 188, 190), (187, 186, 418, 419), (186, 184, 416, 418), (424, 190, 194, 430), (181, 185, 191, 189), (416, 184, 190, 424), (180, 181, 189, 188), (195, 431, 437, 199), (192, 193, 197, 196), (190, 188, 192, 194), (188, 189, 193, 192), (191, 425, 431, 195), (189, 191, 195, 193), (196, 197, 199, 198), (198, 199, 437, 436), (193, 195, 199, 197), (430, 194, 198, 436), (194, 192, 196, 198), (217, 218, 202, 201), (221, 205, 206, 222), (211, 213, 206, 205), (223, 230, 229, 207), (208, 214, 203, 200), (204, 207, 215, 209), (209, 215, 214, 208), (219, 224, 236, 218), (207, 229, 228, 215), (201, 202, 212, 210), (210, 212, 213, 211), (212, 232, 226, 213), (206, 227, 237, 222), (218, 236, 231, 202), (213, 226, 227, 206), (202, 231, 232, 212), (215, 228, 233, 214), (204, 220, 223, 207), (220, 221, 222, 223), (200, 203, 219, 216), (216, 219, 218, 217), (227, 243, 253, 237), (232, 248, 242, 226), (226, 242, 243, 227), (224, 240, 252, 236), (231, 247, 248, 232), (228, 244, 249, 233), (225, 241, 240, 224), (236, 252, 247, 231), (230, 246, 245, 229), (222, 237, 230, 223), (214, 233, 225, 203), (203, 225, 224, 219), (248, 260, 235, 242), (242, 235, 234, 243), (240, 239, 264, 252), (247, 259, 260, 248), (244, 256, 261, 249), (241, 238, 239, 240), (252, 264, 259, 247), (246, 258, 257, 245), (253, 265, 258, 246), (229, 245, 244, 228), (233, 249, 241, 225), (237, 253, 246, 230), (235, 251, 250, 234), (239, 255, 276, 264), (259, 271, 272, 260), (256, 268, 273, 261), (238, 254, 255, 239), (264, 276, 271, 259), (258, 270, 269, 257), (265, 277, 270, 258), (261, 273, 254, 238), (243, 234, 265, 253), (245, 257, 256, 244), (249, 261, 238, 241), (251, 263, 262, 250), (255, 267, 288, 276), (271, 283, 284, 272), (268, 280, 285, 273), (254, 266, 267, 255), (276, 288, 283, 271), (270, 282, 281, 269), (277, 289, 282, 270), (273, 285, 266, 254), (260, 272, 251, 235), (234, 250, 277, 265), (257, 269, 268, 256), (263, 275, 274, 262), (267, 279, 300, 288), (283, 295, 296, 284), (280, 292, 297, 285), (266, 278, 279, 267), (288, 300, 295, 283), (282, 294, 293, 281), (289, 301, 294, 282), (285, 297, 278, 266), (272, 284, 263, 251), (250, 262, 289, 277), (269, 281, 280, 268), (279, 291, 312, 300), (295, 307, 308, 296), (292, 304, 309, 297), (278, 290, 291, 279), (300, 312, 307, 295), (294, 306, 305, 293), (294, 383, 379, 306), (297, 309, 290, 278), (293, 305, 304, 292), (284, 296, 275, 263), (262, 274, 301, 289), (281, 293, 292, 280), (307, 319, 320, 308), (304, 316, 321, 309), (290, 302, 303, 291), (312, 324, 319, 307), (306, 318, 317, 305), (313, 325, 318, 306), (309, 321, 302, 290), (305, 317, 316, 304), (286, 298, 325, 313), (275, 287, 286, 274), (296, 308, 287, 275), (274, 286, 313, 301), (316, 328, 333, 321), (302, 314, 315, 303), (324, 336, 331, 319), (318, 330, 329, 317), (325, 337, 330, 318), (321, 333, 314, 302), (317, 329, 328, 316), (298, 310, 337, 325), (320, 332, 311, 299), (291, 303, 324, 312), (287, 299, 298, 286), (308, 320, 299, 287), (328, 340, 345, 333), (314, 326, 327, 315), (336, 348, 343, 331), (330, 342, 341, 329), (337, 349, 342, 330), (333, 345, 326, 314), (329, 341, 340, 328), (310, 322, 349, 337), (332, 344, 323, 311), (319, 331, 332, 320), (303, 315, 336, 324), (299, 311, 310, 298), (340, 352, 357, 345), (326, 338, 339, 327), (348, 360, 355, 343), (342, 354, 353, 341), (349, 361, 354, 342), (345, 357, 338, 326), (341, 353, 352, 340), (322, 334, 361, 349), (344, 356, 335, 323), (331, 343, 344, 332), (315, 327, 348, 336), (311, 323, 322, 310), (338, 350, 351, 339), (360, 371, 367, 355), (354, 366, 365, 353), (361, 372, 366, 354), (357, 369, 350, 338), (353, 365, 364, 352), (334, 346, 372, 361), (356, 368, 347, 335), (335, 347, 346, 334), (343, 355, 356, 344), (327, 339, 360, 348), (323, 335, 334, 322), (371, 381, 376, 367), (366, 375, 374, 365), (372, 382, 375, 366), (369, 378, 362, 350), (365, 374, 373, 364), (346, 358, 382, 372), (368, 377, 359, 347), (347, 359, 358, 346), (351, 363, 381, 371), (352, 364, 369, 357), (355, 367, 368, 356), (339, 351, 371, 360), (377, 386, 370, 359), (350, 362, 363, 351), (364, 373, 378, 369), (367, 376, 377, 368), (373, 385, 387, 378), (379, 391, 390, 380), (306, 379, 380, 313), (301, 384, 383, 294), (313, 380, 384, 301), (389, 393, 395, 391), (380, 390, 388, 384), (383, 389, 391, 379), (384, 388, 389, 383), (393, 397, 399, 395), (388, 392, 393, 389), (391, 395, 394, 390), (390, 394, 392, 388), (399, 403, 402, 398), (392, 396, 397, 393), (395, 399, 398, 394), (394, 398, 396, 392), (401, 405, 407, 403), (398, 402, 400, 396), (397, 401, 403, 399), (396, 400, 401, 397), (404, 408, 409, 405), (400, 404, 405, 401), (403, 407, 406, 402), (402, 406, 404, 400), (411, 415, 414, 410), (407, 411, 410, 406), (406, 410, 408, 404), (405, 409, 411, 407), (413, 417, 419, 415), (410, 414, 412, 408), (409, 413, 415, 411), (413, 423, 425, 417), (412, 422, 420, 408), (415, 419, 418, 414), (414, 418, 416, 412), (424, 430, 428, 422), (409, 421, 423, 413), (416, 424, 422, 412), (408, 420, 421, 409), (429, 435, 437, 431), (426, 432, 433, 427), (422, 428, 426, 420), (420, 426, 427, 421), (423, 429, 431, 425), (421, 427, 429, 423), (432, 434, 435, 433), (434, 436, 437, 435), (427, 433, 435, 429), (430, 436, 434, 428), (428, 434, 432, 426)])
me_cube.polygons.foreach_set('use_smooth', [True] * 438)
me_cube.polygons.foreach_set('material_index', [0, 0, 0, 0, 0, 0, 0, 0, 0, 0, 0, 0, 0, 0, 0, 0, 0, 0, 0, 0, 0, 0, 0, 0, 0, 0, 0, 0, 0, 0, 0, 0, 0, 0, 0, 0, 0, 0, 0, 0, 0, 0, 0, 0, 0, 0, 0, 0, 0, 0, 0, 0, 0, 0, 0, 0, 0, 0, 0, 0, 0, 0, 0, 0, 0, 0, 0, 0, 0, 0, 0, 0, 0, 0, 0, 0, 0, 0, 0, 0, 0, 0, 0, 0, 0, 0, 0, 0, 0, 0, 0, 0, 0, 0, 0, 0, 0, 0, 0, 0, 0, 0, 0, 0, 0, 0, 0, 0, 0, 0, 0, 0, 0, 0, 0, 0, 0, 0, 0, 0, 0, 0, 0, 0, 0, 0, 0, 0, 0, 0, 0, 0, 0, 0, 0, 0, 0, 0, 0, 0, 0, 0, 0, 0, 0, 0, 0, 0, 0, 0, 0, 0, 0, 0, 0, 0, 0, 0, 0, 0, 0, 0, 0, 0, 0, 0, 0, 0, 0, 0, 0, 0, 1, 0, 0, 0, 1, 1, 1, 1, 1, 1, 1, 1, 0, 1, 1, 1, 1, 1, 1, 1, 1, 1, 1, 0, 0, 1, 0, 0, 1, 1, 1, 1, 0, 1, 1, 0, 0, 1, 1, 0, 0, 0, 0, 0, 0, 0, 0, 0, 0, 0, 0, 0, 0, 0, 0, 0, 0, 0, 0, 0, 0, 0, 0, 0, 0, 0, 0, 0, 0, 0, 0, 0, 0, 0, 0, 0, 0, 0, 0, 0, 0, 0, 0, 0, 0, 0, 0, 0, 0, 0, 0, 0, 0, 0, 0, 0, 0, 0, 0, 0, 0, 0, 0, 0, 0, 0, 0, 0, 0, 0, 0, 0, 0, 0, 0, 0, 0, 0, 0, 0, 0, 0, 0, 0, 0, 0, 0, 0, 0, 0, 0, 0, 0, 0, 0, 0, 0, 0, 0, 0, 0, 0, 0, 0, 0, 0, 0, 0, 0, 0, 0, 0, 0, 0, 0, 0, 0, 0, 0, 0, 0, 0, 0, 0, 0, 0, 0, 0, 0, 0, 0, 0, 0, 0, 0, 0, 0, 0, 0, 0, 0, 0, 0, 0, 0, 0, 0, 0, 0, 0, 0, 0, 0, 0, 0, 0, 0, 0, 0, 0, 0, 0, 0, 0, 0, 0, 0, 0, 0, 0, 0, 0, 0, 0, 0, 0, 0, 0, 0, 0, 1, 0, 0, 0, 1, 1, 1, 1, 1, 1, 1, 1, 0, 1, 1, 1, 1, 1, 1, 1, 1, 1, 1, 0, 0, 1, 0, 0, 1, 1, 1, 1, 0, 1, 1, 0, 0, 1, 1, 0, 0, 0, 0, 0, 0, 0])
_uv = me_cube.uv_layers.new(name='UVMap')
_uv.uv.foreach_set('vector', [0.2312, 0.01626, 0.2326, 0.02675, 0.1994, 0.03201, 0.1974, 0.02172, 0.2381, 0.06609, 0.2061, 0.07158, 0.2041, 0.0619, 0.2367, 0.05651, 0.2355, 0.04771, 0.2367, 0.05651, 0.2041, 0.0619, 0.2026, 0.05292, 0.2634, 0.9449, 0.2631, 0.9555, 0.241, 0.9532, 0.2426, 0.9426, 0.2996, 0.9787, 0.2996, 0.9884, 0.2637, 0.9884, 0.2635, 0.9789, 0.2996, 0.9556, 0.2996, 0.9656, 0.2632, 0.9657, 0.2631, 0.9555, 0.2996, 0.9656, 0.2996, 0.9787, 0.2635, 0.9789, 0.2632, 0.9657, 0.1947, 0.009343, 0.1974, 0.02172, 0.1695, 0.02954, 0.1655, 0.01728, 0.2631, 0.9555, 0.2632, 0.9657, 0.2391, 0.9631, 0.241, 0.9532, 0.2326, 0.02675, 0.2338, 0.03575, 0.2008, 0.04088, 0.1994, 0.03201, 0.2338, 0.03575, 0.2355, 0.04771, 0.2026, 0.05292, 0.2008, 0.04088, 0.2008, 0.04088, 0.2026, 0.05292, 0.1812, 0.05936, 0.1766, 0.04804, 0.2041, 0.0619, 0.2061, 0.07158, 0.188, 0.077, 0.1846, 0.06771, 0.1974, 0.02172, 0.1994, 0.03201, 0.1732, 0.03965, 0.1695, 0.02954, 0.2026, 0.05292, 0.2041, 0.0619, 0.1846, 0.06771, 0.1812, 0.05936, 0.1994, 0.03201, 0.2008, 0.04088, 0.1766, 0.04804, 0.1732, 0.03965, 0.2632, 0.9657, 0.2635, 0.9789, 0.2366, 0.9759, 0.2391, 0.9631, 0.2996, 0.9556, 0.2631, 0.9555, 0.2634, 0.9449, 0.2996, 0.9452, 0.2399, 0.07777, 0.2088, 0.08272, 0.2061, 0.07158, 0.2381, 0.06609, 0.2996, 0.9884, 0.2996, 0.9999, 0.2633, 0.9997, 0.2637, 0.9884, 0.2295, 0.003793, 0.2312, 0.01626, 0.1974, 0.02172, 0.1947, 0.009343, 0.1846, 0.06771, 0.188, 0.077, 0.1508, 0.09262, 0.1462, 0.08392, 0.1766, 0.04804, 0.1812, 0.05936, 0.1417, 0.07591, 0.1357, 0.06503, 0.1812, 0.05936, 0.1846, 0.06771, 0.1462, 0.08392, 0.1417, 0.07591, 0.1655, 0.01728, 0.1695, 0.02954, 0.1263, 0.0471, 0.1207, 0.03521, 0.1732, 0.03965, 0.1766, 0.04804, 0.1357, 0.06503, 0.1312, 0.05683, 0.2391, 0.9631, 0.2366, 0.9759, 0.1904, 0.9676, 0.1937, 0.9549, 0.2347, 0.9853, 0.233, 0.9966, 0.1854, 0.9881, 0.188, 0.9769, 0.1695, 0.02954, 0.1732, 0.03965, 0.1312, 0.05683, 0.1263, 0.0471, 0.2426, 0.9426, 0.241, 0.9532, 0.1962, 0.9452, 0.1985, 0.9349, 0.2061, 0.07158, 0.2088, 0.08272, 0.1919, 0.08802, 0.188, 0.077, 0.2635, 0.9789, 0.2637, 0.9884, 0.2347, 0.9853, 0.2366, 0.9759, 0.2637, 0.9884, 0.2633, 0.9997, 0.233, 0.9966, 0.2347, 0.9853, 0.1357, 0.06503, 0.1417, 0.07591, 0.09859, 0.1011, 0.09225, 0.08996, 0.1417, 0.07591, 0.1462, 0.08392, 0.1035, 0.1093, 0.09859, 0.1011, 0.1207, 0.03521, 0.1263, 0.0471, 0.08142, 0.07247, 0.07355, 0.06129, 0.1312, 0.05683, 0.1357, 0.06503, 0.09225, 0.08996, 0.08755, 0.08176, 0.1937, 0.9549, 0.1904, 0.9676, 0.1399, 0.9554, 0.1424, 0.9425, 0.188, 0.9769, 0.1854, 0.9881, 0.1347, 0.9755, 0.1378, 0.9648, 0.1263, 0.0471, 0.1312, 0.05683, 0.08755, 0.08176, 0.08142, 0.07247, 0.1985, 0.9349, 0.1962, 0.9452, 0.1445, 0.9324, 0.1476, 0.9222, 0.1508, 0.09262, 0.1561, 0.1031, 0.1174, 0.1263, 0.1099, 0.1175, 0.241, 0.9532, 0.2391, 0.9631, 0.1937, 0.9549, 0.1962, 0.9452, 0.2366, 0.9759, 0.2347, 0.9853, 0.188, 0.9769, 0.1904, 0.9676, 0.188, 0.077, 0.1919, 0.08802, 0.1561, 0.1031, 0.1508, 0.09262, 0.09859, 0.1011, 0.1035, 0.1093, 0.09605, 0.116, 0.08877, 0.1095, 0.07355, 0.06129, 0.08142, 0.07247, 0.06477, 0.08627, 0.05479, 0.07625, 0.08755, 0.08176, 0.09225, 0.08996, 0.07943, 0.1006, 0.07288, 0.09413, 0.1424, 0.9425, 0.1399, 0.9554, 0.1242, 0.9494, 0.1301, 0.9378, 0.1378, 0.9648, 0.1347, 0.9755, 0.1147, 0.9675, 0.12, 0.9574, 0.08142, 0.07247, 0.08755, 0.08176, 0.07288, 0.09413, 0.06477, 0.08627, 0.1476, 0.9222, 0.1445, 0.9324, 0.1348, 0.9286, 0.1397, 0.9188, 0.1099, 0.1175, 0.1174, 0.1263, 0.112, 0.1307, 0.104, 0.1232, 0.1399, 0.9554, 0.1378, 0.9648, 0.12, 0.9574, 0.1242, 0.9494, 0.1462, 0.08392, 0.1508, 0.09262, 0.1099, 0.1175, 0.1035, 0.1093, 0.1962, 0.9452, 0.1937, 0.9549, 0.1424, 0.9425, 0.1445, 0.9324, 0.1904, 0.9676, 0.188, 0.9769, 0.1378, 0.9648, 0.1399, 0.9554, 0.08877, 0.1095, 0.09605, 0.116, 0.08883, 0.1247, 0.07868, 0.1224, 0.05479, 0.07625, 0.06477, 0.08627, 0.0456, 0.1117, 0.03269, 0.1042, 0.07288, 0.09413, 0.07943, 0.1006, 0.06559, 0.1191, 0.05621, 0.1164, 0.1301, 0.9378, 0.1242, 0.9494, 0.1055, 0.9366, 0.1162, 0.9293, 0.12, 0.9574, 0.1147, 0.9675, 0.08973, 0.9494, 0.09796, 0.942, 0.06477, 0.08627, 0.07288, 0.09413, 0.05621, 0.1164, 0.0456, 0.1117, 0.1397, 0.9188, 0.1348, 0.9286, 0.1248, 0.9232, 0.1322, 0.9151, 0.104, 0.1232, 0.112, 0.1307, 0.1075, 0.135, 0.09878, 0.1293, 0.1242, 0.9494, 0.12, 0.9574, 0.09796, 0.942, 0.1055, 0.9366, 0.09225, 0.08996, 0.09859, 0.1011, 0.08877, 0.1095, 0.07943, 0.1006, 0.1035, 0.1093, 0.1099, 0.1175, 0.104, 0.1232, 0.09605, 0.116, 0.1445, 0.9324, 0.1424, 0.9425, 0.1301, 0.9378, 0.1348, 0.9286, 0.07868, 0.1224, 0.08883, 0.1247, 0.08016, 0.1474, 0.0683, 0.1476, 0.03269, 0.1042, 0.0456, 0.1117, 0.02985, 0.1541, 0.01461, 0.1495, 0.05621, 0.1164, 0.06559, 0.1191, 0.05455, 0.1504, 0.04408, 0.1527, 0.1162, 0.9293, 0.1055, 0.9366, 0.08641, 0.9132, 0.09851, 0.911, 0.09796, 0.942, 0.08973, 0.9494, 0.06528, 0.9173, 0.07723, 0.9144, 0.0456, 0.1117, 0.05621, 0.1164, 0.04408, 0.1527, 0.02985, 0.1541, 0.1322, 0.9151, 0.1248, 0.9232, 0.1084, 0.907, 0.1203, 0.9022, 0.09878, 0.1293, 0.1075, 0.135, 0.1059, 0.1467, 0.09353, 0.1469, 0.1055, 0.9366, 0.09796, 0.942, 0.07723, 0.9144, 0.08641, 0.9132, 0.07943, 0.1006, 0.08877, 0.1095, 0.07868, 0.1224, 0.06559, 0.1191, 0.09605, 0.116, 0.104, 0.1232, 0.09878, 0.1293, 0.08883, 0.1247, 0.1348, 0.9286, 0.1301, 0.9378, 0.1162, 0.9293, 0.1248, 0.9232, 0.01461, 0.1495, 0.02985, 0.1541, 0.01611, 0.216, 0.0001357, 0.2141, 0.04408, 0.1527, 0.05455, 0.1504, 0.04051, 0.2192, 0.02923, 0.2176, 0.09851, 0.911, 0.08641, 0.9132, 0.05418, 0.8634, 0.06554, 0.857, 0.07723, 0.9144, 0.06528, 0.9173, 0.03598, 0.8734, 0.04583, 0.8681, 0.02985, 0.1541, 0.04408, 0.1527, 0.02923, 0.2176, 0.01611, 0.216, 0.1203, 0.9022, 0.1084, 0.907, 0.07431, 0.852, 0.08351, 0.8472, 0.5502, 0.128, 0.5353, 0.06371, 0.5546, 0.05256, 0.5597, 0.1014, 0.08641, 0.9132, 0.07723, 0.9144, 0.04583, 0.8681, 0.05418, 0.8634, 0.1084, 0.907, 0.09851, 0.911, 0.06554, 0.857, 0.07431, 0.852, 0.06559, 0.1191, 0.07868, 0.1224, 0.0683, 0.1476, 0.05455, 0.1504, 0.08883, 0.1247, 0.09878, 0.1293, 0.09353, 0.1469, 0.08016, 0.1474, 0.1248, 0.9232, 0.1162, 0.9293, 0.09851, 0.911, 0.1084, 0.907, 0.02923, 0.2176, 0.04051, 0.2192, 0.04089, 0.292, 0.02987, 0.2933, 0.06554, 0.857, 0.05418, 0.8634, 0.03059, 0.8048, 0.04277, 0.8005, 0.04583, 0.8681, 0.03598, 0.8734, 0.01065, 0.8112, 0.02174, 0.8079, 0.01611, 0.216, 0.02923, 0.2176, 0.02987, 0.2933, 0.01639, 0.2953, 0.08351, 0.8472, 0.07431, 0.852, 0.05207, 0.7973, 0.06225, 0.7941, 0.07952, 0.2249, 0.08932, 0.2403, 0.09237, 0.2844, 0.07703, 0.2869, 0.05418, 0.8634, 0.04583, 0.8681, 0.02174, 0.8079, 0.03059, 0.8048, 0.07431, 0.852, 0.06554, 0.857, 0.04277, 0.8005, 0.05207, 0.7973, 0.06713, 0.2232, 0.07952, 0.2249, 0.07703, 0.2869, 0.06643, 0.2889, 0.0683, 0.1476, 0.08016, 0.1474, 0.06713, 0.2232, 0.05575, 0.2214, 0.05455, 0.1504, 0.0683, 0.1476, 0.05575, 0.2214, 0.04051, 0.2192, 0.08016, 0.1474, 0.09353, 0.1469, 0.07952, 0.2249, 0.06713, 0.2232, 0.04277, 0.8005, 0.03059, 0.8048, 0.0208, 0.7496, 0.03351, 0.7522, 0.02174, 0.8079, 0.01065, 0.8112, 0.0001357, 0.7475, 0.01148, 0.7478, 0.01639, 0.2953, 0.02987, 0.2933, 0.05261, 0.3628, 0.04075, 0.3702, 0.06225, 0.7941, 0.05207, 0.7973, 0.04333, 0.7542, 0.05388, 0.7542, 0.07703, 0.2869, 0.09237, 0.2844, 0.105, 0.3238, 0.0918, 0.3303, 0.03059, 0.8048, 0.02174, 0.8079, 0.01148, 0.7478, 0.0208, 0.7496, 0.05207, 0.7973, 0.04277, 0.8005, 0.03351, 0.7522, 0.04333, 0.7542, 0.06643, 0.2889, 0.07703, 0.2869, 0.0918, 0.3303, 0.0813, 0.3368, 0.04089, 0.292, 0.05568, 0.2903, 0.07281, 0.3445, 0.06136, 0.355, 0.0001357, 0.2141, 0.01611, 0.216, 0.01639, 0.2953, 0.0001609, 0.2979, 0.05575, 0.2214, 0.06713, 0.2232, 0.06643, 0.2889, 0.05568, 0.2903, 0.04051, 0.2192, 0.05575, 0.2214, 0.05568, 0.2903, 0.04089, 0.292, 0.03351, 0.7522, 0.0208, 0.7496, 0.02242, 0.6951, 0.03492, 0.6985, 0.01148, 0.7478, 0.0001357, 0.7475, 0.002024, 0.6908, 0.01323, 0.6927, 0.04075, 0.3702, 0.05261, 0.3628, 0.09254, 0.4193, 0.08247, 0.4298, 0.05388, 0.7542, 0.04333, 0.7542, 0.04446, 0.7009, 0.05475, 0.7025, 0.0918, 0.3303, 0.105, 0.3238, 0.137, 0.3689, 0.126, 0.3791, 0.0208, 0.7496, 0.01148, 0.7478, 0.01323, 0.6927, 0.02242, 0.6951, 0.04333, 0.7542, 0.03351, 0.7522, 0.03492, 0.6985, 0.04446, 0.7009, 0.0813, 0.3368, 0.0918, 0.3303, 0.126, 0.3791, 0.1173, 0.3881, 0.06136, 0.355, 0.07281, 0.3445, 0.11, 0.3972, 0.1001, 0.4099, 0.02987, 0.2933, 0.04089, 0.292, 0.06136, 0.355, 0.05261, 0.3628, 0.0001609, 0.2979, 0.01639, 0.2953, 0.04075, 0.3702, 0.02539, 0.3778, 0.05568, 0.2903, 0.06643, 0.2889, 0.0813, 0.3368, 0.07281, 0.3445, 0.03492, 0.6985, 0.02242, 0.6951, 0.03471, 0.6315, 0.04673, 0.6362, 0.01323, 0.6927, 0.002024, 0.6908, 0.01546, 0.6243, 0.0259, 0.628, 0.08247, 0.4298, 0.09254, 0.4193, 0.1588, 0.4727, 0.152, 0.4857, 0.05475, 0.7025, 0.04446, 0.7009, 0.05607, 0.6399, 0.06583, 0.6434, 0.126, 0.3791, 0.137, 0.3689, 0.1892, 0.4103, 0.182, 0.4238, 0.02242, 0.6951, 0.01323, 0.6927, 0.0259, 0.628, 0.03471, 0.6315, 0.04446, 0.7009, 0.03492, 0.6985, 0.04673, 0.6362, 0.05607, 0.6399, 0.1173, 0.3881, 0.126, 0.3791, 0.182, 0.4238, 0.1762, 0.4354, 0.1001, 0.4099, 0.11, 0.3972, 0.171, 0.4465, 0.1641, 0.4615, 0.05261, 0.3628, 0.06136, 0.355, 0.1001, 0.4099, 0.09254, 0.4193, 0.02539, 0.3778, 0.04075, 0.3702, 0.08247, 0.4298, 0.06944, 0.4418, 0.07281, 0.3445, 0.0813, 0.3368, 0.1173, 0.3881, 0.11, 0.3972, 0.0259, 0.628, 0.01546, 0.6243, 0.03888, 0.5756, 0.04876, 0.5811, 0.152, 0.4857, 0.1588, 0.4727, 0.2248, 0.4946, 0.2217, 0.5096, 0.06583, 0.6434, 0.05607, 0.6399, 0.0772, 0.596, 0.08636, 0.6012, 0.182, 0.4238, 0.1892, 0.4103, 0.2389, 0.4255, 0.2363, 0.4408, 0.03471, 0.6315, 0.0259, 0.628, 0.04876, 0.5811, 0.05705, 0.5854, 0.05607, 0.6399, 0.04673, 0.6362, 0.06848, 0.5914, 0.0772, 0.596, 0.1762, 0.4354, 0.182, 0.4238, 0.2363, 0.4408, 0.234, 0.4538, 0.1641, 0.4615, 0.171, 0.4465, 0.2314, 0.4657, 0.2277, 0.4822, 0.171, 0.4465, 0.1762, 0.4354, 0.234, 0.4538, 0.2314, 0.4657, 0.09254, 0.4193, 0.1001, 0.4099, 0.1641, 0.4615, 0.1588, 0.4727, 0.06944, 0.4418, 0.08247, 0.4298, 0.152, 0.4857, 0.1432, 0.5016, 0.11, 0.3972, 0.1173, 0.3881, 0.1762, 0.4354, 0.171, 0.4465, 0.2217, 0.5096, 0.2248, 0.4946, 0.2929, 0.4974, 0.2944, 0.513, 0.08636, 0.6012, 0.0772, 0.596, 0.1018, 0.5607, 0.1101, 0.5669, 0.2363, 0.4408, 0.2389, 0.4255, 0.2859, 0.4265, 0.2875, 0.4424, 0.05705, 0.5854, 0.04876, 0.5811, 0.07754, 0.5397, 0.08469, 0.5459, 0.0772, 0.596, 0.06848, 0.5914, 0.09439, 0.5544, 0.1018, 0.5607, 0.234, 0.4538, 0.2363, 0.4408, 0.2875, 0.4424, 0.2888, 0.4557, 0.2277, 0.4822, 0.2314, 0.4657, 0.29, 0.4679, 0.2917, 0.4847, 0.2314, 0.4657, 0.234, 0.4538, 0.2888, 0.4557, 0.29, 0.4679, 0.218, 0.5282, 0.2217, 0.5096, 0.2944, 0.513, 0.2964, 0.5326, 0.04673, 0.6362, 0.03471, 0.6315, 0.05705, 0.5854, 0.06848, 0.5914, 0.1588, 0.4727, 0.1641, 0.4615, 0.2277, 0.4822, 0.2248, 0.4946, 0.1432, 0.5016, 0.152, 0.4857, 0.2217, 0.5096, 0.218, 0.5282, 0.04876, 0.5811, 0.03888, 0.5756, 0.06838, 0.5328, 0.07754, 0.5397, 0.06848, 0.5914, 0.05705, 0.5854, 0.08469, 0.5459, 0.09439, 0.5544, 0.2248, 0.4946, 0.2277, 0.4822, 0.2917, 0.4847, 0.2929, 0.4974, 0.1049, 0.2418, 0.1071, 0.2299, 0.1298, 0.2374, 0.1269, 0.2479, 0.08932, 0.2403, 0.07952, 0.2249, 0.1071, 0.2299, 0.1049, 0.2418, 0.09353, 0.1469, 0.1059, 0.1467, 0.1152, 0.1668, 0.1043, 0.1745, 0.07952, 0.2249, 0.09353, 0.1469, 0.1043, 0.1745, 0.1071, 0.2299, 0.5787, 0.08239, 0.5759, 0.04273, 0.5965, 0.03652, 0.6017, 0.07262, 0.1071, 0.2299, 0.1043, 0.1745, 0.1288, 0.1926, 0.1298, 0.2374, 0.5597, 0.1014, 0.5546, 0.05256, 0.5759, 0.04273, 0.5787, 0.08239, 0.1043, 0.1745, 0.1152, 0.1668, 0.1342, 0.1825, 0.1288, 0.1926, 0.6017, 0.07262, 0.5965, 0.03652, 0.6195, 0.03259, 0.6214, 0.07027, 0.1288, 0.1926, 0.1342, 0.1825, 0.1585, 0.1897, 0.1572, 0.2004, 0.1269, 0.2479, 0.1298, 0.2374, 0.1519, 0.244, 0.1495, 0.2535, 0.1298, 0.2374, 0.1288, 0.1926, 0.1572, 0.2004, 0.1519, 0.244, 0.1737, 0.2596, 0.1768, 0.2503, 0.1997, 0.2589, 0.194, 0.2701, 0.1572, 0.2004, 0.1585, 0.1897, 0.1844, 0.1893, 0.1847, 0.202, 0.1495, 0.2535, 0.1519, 0.244, 0.1768, 0.2503, 0.1737, 0.2596, 0.1519, 0.244, 0.1572, 0.2004, 0.1847, 0.202, 0.1768, 0.2503, 0.6407, 0.07624, 0.6398, 0.02489, 0.6555, 0.01773, 0.6605, 0.09232, 0.1768, 0.2503, 0.1847, 0.202, 0.2096, 0.2041, 0.1997, 0.2589, 0.6214, 0.07027, 0.6195, 0.03259, 0.6398, 0.02489, 0.6407, 0.07624, 0.1847, 0.202, 0.1844, 0.1893, 0.2093, 0.1902, 0.2096, 0.2041, 0.2334, 0.2048, 0.2329, 0.1933, 0.247, 0.1957, 0.2467, 0.2021, 0.2096, 0.2041, 0.2093, 0.1902, 0.2329, 0.1933, 0.2334, 0.2048, 0.194, 0.2701, 0.1997, 0.2589, 0.2147, 0.2662, 0.2083, 0.2793, 0.1997, 0.2589, 0.2096, 0.2041, 0.2334, 0.2048, 0.2147, 0.2662, 0.2252, 0.2886, 0.2299, 0.2723, 0.257, 0.2752, 0.2565, 0.2957, 0.2083, 0.2793, 0.2147, 0.2662, 0.2299, 0.2723, 0.2252, 0.2886, 0.2147, 0.2662, 0.2334, 0.2048, 0.2467, 0.2021, 0.2299, 0.2723, 0.6605, 0.09232, 0.6555, 0.01773, 0.6731, 0.009489, 0.6763, 0.1119, 0.7046, 0.1323, 0.7046, 0.002439, 0.7184, 0.0001357, 0.7184, 0.1335, 0.2299, 0.2723, 0.2467, 0.2021, 0.2553, 0.2034, 0.257, 0.2752, 0.6763, 0.1119, 0.6731, 0.009489, 0.7046, 0.002439, 0.7046, 0.1323, 0.7046, 0.1323, 0.7184, 0.1335, 0.7184, 0.154, 0.7043, 0.1543, 0.2553, 0.2034, 0.2467, 0.2021, 0.2547, 0.2005, 0.2563, 0.2014, 0.2565, 0.2957, 0.257, 0.2752, 0.2668, 0.2746, 0.2705, 0.2959, 0.257, 0.2752, 0.2553, 0.2034, 0.2571, 0.2035, 0.2668, 0.2746, 0.2571, 0.2017, 0.2563, 0.2014, 0.2567, 0.2009, 0.2571, 0.201, 0.6763, 0.1119, 0.7046, 0.1323, 0.7043, 0.1543, 0.6841, 0.1449, 0.2571, 0.2035, 0.2553, 0.2034, 0.2563, 0.2014, 0.2571, 0.2017, 0.2467, 0.2021, 0.247, 0.1957, 0.2552, 0.1983, 0.2547, 0.2005, 0.7039, 0.1692, 0.7184, 0.1707, 0.7184, 0.1859, 0.7041, 0.186, 0.2562, 0.2003, 0.2565, 0.1996, 0.2568, 0.2001, 0.2567, 0.2003, 0.2563, 0.2014, 0.2547, 0.2005, 0.2562, 0.2003, 0.2567, 0.2009, 0.2547, 0.2005, 0.2552, 0.1983, 0.2565, 0.1996, 0.2562, 0.2003, 0.7043, 0.1543, 0.7184, 0.154, 0.7184, 0.1707, 0.7039, 0.1692, 0.6841, 0.1449, 0.7043, 0.1543, 0.7039, 0.1692, 0.6826, 0.1657, 0.2567, 0.2003, 0.2568, 0.2001, 0.2571, 0.2002, 0.2569, 0.2005, 0.2569, 0.2005, 0.2571, 0.2002, 0.2573, 0.2003, 0.2572, 0.2006, 0.6826, 0.1657, 0.7039, 0.1692, 0.7041, 0.186, 0.6824, 0.1852, 0.2571, 0.201, 0.2567, 0.2009, 0.2569, 0.2005, 0.2572, 0.2006, 0.2567, 0.2009, 0.2562, 0.2003, 0.2567, 0.2003, 0.2569, 0.2005, 0.2312, 0.01626, 0.265, 0.01266, 0.2658, 0.023, 0.2326, 0.02675, 0.2381, 0.06609, 0.2367, 0.05651, 0.2694, 0.05273, 0.2701, 0.06248, 0.2355, 0.04771, 0.2683, 0.04379, 0.2694, 0.05273, 0.2367, 0.05651, 0.3358, 0.9449, 0.3565, 0.9426, 0.3582, 0.9532, 0.3361, 0.9555, 0.2996, 0.9787, 0.3357, 0.9789, 0.3355, 0.9884, 0.2996, 0.9884, 0.2996, 0.9556, 0.3361, 0.9555, 0.3359, 0.9657, 0.2996, 0.9656, 0.2996, 0.9656, 0.3359, 0.9657, 0.3357, 0.9789, 0.2996, 0.9787, 0.2644, 0.0001357, 0.2942, 0.0001358, 0.2936, 0.01281, 0.265, 0.01266, 0.3361, 0.9555, 0.3582, 0.9532, 0.3601, 0.9631, 0.3359, 0.9657, 0.2326, 0.02675, 0.2658, 0.023, 0.2669, 0.03182, 0.2338, 0.03575, 0.2338, 0.03575, 0.2669, 0.03182, 0.2683, 0.04379, 0.2355, 0.04771, 0.2669, 0.03182, 0.2918, 0.03221, 0.2904, 0.04417, 0.2683, 0.04379, 0.2694, 0.05273, 0.2894, 0.053, 0.2887, 0.06271, 0.2701, 0.06248, 0.265, 0.01266, 0.2936, 0.01281, 0.2928, 0.02336, 0.2658, 0.023, 0.2683, 0.04379, 0.2904, 0.04417, 0.2894, 0.053, 0.2694, 0.05273, 0.2658, 0.023, 0.2928, 0.02336, 0.2918, 0.03221, 0.2669, 0.03182, 0.3359, 0.9657, 0.3601, 0.9631, 0.3626, 0.9759, 0.3357, 0.9789, 0.2996, 0.9556, 0.2996, 0.9452, 0.3358, 0.9449, 0.3361, 0.9555, 0.2399, 0.07777, 0.2381, 0.06609, 0.2701, 0.06248, 0.2705, 0.0738, 0.2996, 0.9884, 0.3355, 0.9884, 0.3358, 0.9997, 0.2996, 0.9999, 0.2295, 0.003793, 0.2644, 0.0001357, 0.265, 0.01266, 0.2312, 0.01626, 0.2894, 0.053, 0.33, 0.05816, 0.328, 0.06758, 0.2887, 0.06271, 0.2918, 0.03221, 0.3349, 0.03752, 0.3321, 0.0494, 0.2904, 0.04417, 0.2904, 0.04417, 0.3321, 0.0494, 0.33, 0.05816, 0.2894, 0.053, 0.2942, 0.0001358, 0.3412, 0.005351, 0.339, 0.01807, 0.2936, 0.01281, 0.2928, 0.02336, 0.3369, 0.02857, 0.3349, 0.03752, 0.2918, 0.03221, 0.3601, 0.9631, 0.4055, 0.9549, 0.4088, 0.9676, 0.3626, 0.9759, 0.3644, 0.9853, 0.4112, 0.9769, 0.4137, 0.9881, 0.3662, 0.9966, 0.2936, 0.01281, 0.339, 0.01807, 0.3369, 0.02857, 0.2928, 0.02336, 0.3565, 0.9426, 0.4006, 0.9349, 0.403, 0.9452, 0.3582, 0.9532, 0.2701, 0.06248, 0.2887, 0.06271, 0.2881, 0.07416, 0.2705, 0.0738, 0.3357, 0.9789, 0.3626, 0.9759, 0.3644, 0.9853, 0.3355, 0.9884, 0.3355, 0.9884, 0.3644, 0.9853, 0.3662, 0.9966, 0.3358, 0.9997, 0.3349, 0.03752, 0.3825, 0.04958, 0.3794, 0.06188, 0.3321, 0.0494, 0.3321, 0.0494, 0.3794, 0.06188, 0.3767, 0.07096, 0.33, 0.05816, 0.3412, 0.005351, 0.3926, 0.01729, 0.3882, 0.03004, 0.339, 0.01807, 0.3369, 0.02857, 0.3848, 0.04053, 0.3825, 0.04958, 0.3349, 0.03752, 0.4055, 0.9549, 0.4568, 0.9425, 0.4593, 0.9554, 0.4088, 0.9676, 0.4112, 0.9769, 0.4614, 0.9648, 0.4645, 0.9755, 0.4137, 0.9881, 0.339, 0.01807, 0.3882, 0.03004, 0.3848, 0.04053, 0.3369, 0.02857, 0.4006, 0.9349, 0.4516, 0.9222, 0.4547, 0.9324, 0.403, 0.9452, 0.328, 0.06758, 0.3726, 0.08037, 0.3674, 0.09047, 0.3258, 0.07887, 0.3582, 0.9532, 0.403, 0.9452, 0.4055, 0.9549, 0.3601, 0.9631, 0.3626, 0.9759, 0.4088, 0.9676, 0.4112, 0.9769, 0.3644, 0.9853, 0.2887, 0.06271, 0.328, 0.06758, 0.3258, 0.07887, 0.2881, 0.07416, 0.3794, 0.06188, 0.391, 0.0674, 0.3856, 0.07563, 0.3767, 0.07096, 0.3926, 0.01729, 0.4146, 0.02628, 0.4079, 0.03865, 0.3882, 0.03004, 0.3848, 0.04053, 0.4022, 0.04841, 0.3977, 0.05635, 0.3825, 0.04958, 0.4568, 0.9425, 0.4691, 0.9378, 0.475, 0.9494, 0.4593, 0.9554, 0.4614, 0.9648, 0.4791, 0.9574, 0.4845, 0.9675, 0.4645, 0.9755, 0.3882, 0.03004, 0.4079, 0.03865, 0.4022, 0.04841, 0.3848, 0.04053, 0.4516, 0.9222, 0.4595, 0.9188, 0.4644, 0.9286, 0.4547, 0.9324, 0.3726, 0.08037, 0.3796, 0.08449, 0.3734, 0.09364, 0.3674, 0.09047, 0.4593, 0.9554, 0.475, 0.9494, 0.4791, 0.9574, 0.4614, 0.9648, 0.33, 0.05816, 0.3767, 0.07096, 0.3726, 0.08037, 0.328, 0.06758, 0.403, 0.9452, 0.4547, 0.9324, 0.4568, 0.9425, 0.4055, 0.9549, 0.4088, 0.9676, 0.4593, 0.9554, 0.4614, 0.9648, 0.4112, 0.9769, 0.391, 0.0674, 0.4042, 0.07729, 0.3949, 0.08225, 0.3856, 0.07563, 0.4146, 0.02628, 0.4439, 0.04691, 0.4335, 0.05777, 0.4079, 0.03865, 0.4022, 0.04841, 0.4245, 0.0653, 0.4161, 0.07057, 0.3977, 0.05635, 0.4691, 0.9378, 0.483, 0.9293, 0.4937, 0.9366, 0.475, 0.9494, 0.4791, 0.9574, 0.5012, 0.942, 0.5094, 0.9494, 0.4845, 0.9675, 0.4079, 0.03865, 0.4335, 0.05777, 0.4245, 0.0653, 0.4022, 0.04841, 0.4595, 0.9188, 0.467, 0.9151, 0.4744, 0.9232, 0.4644, 0.9286, 0.3796, 0.08449, 0.3862, 0.08937, 0.3785, 0.09716, 0.3734, 0.09364, 0.475, 0.9494, 0.4937, 0.9366, 0.5012, 0.942, 0.4791, 0.9574, 0.3825, 0.04958, 0.3977, 0.05635, 0.391, 0.0674, 0.3794, 0.06188, 0.3767, 0.07096, 0.3856, 0.07563, 0.3796, 0.08449, 0.3726, 0.08037, 0.4547, 0.9324, 0.4644, 0.9286, 0.4691, 0.9378, 0.4568, 0.9425, 0.4042, 0.07729, 0.4214, 0.09929, 0.4097, 0.1024, 0.3949, 0.08225, 0.4439, 0.04691, 0.4747, 0.08587, 0.461, 0.09483, 0.4335, 0.05777, 0.4245, 0.0653, 0.4466, 0.09746, 0.4357, 0.09816, 0.4161, 0.07057, 0.483, 0.9293, 0.5007, 0.911, 0.5128, 0.9132, 0.4937, 0.9366, 0.5012, 0.942, 0.5219, 0.9144, 0.5339, 0.9173, 0.5094, 0.9494, 0.4335, 0.05777, 0.461, 0.09483, 0.4466, 0.09746, 0.4245, 0.0653, 0.467, 0.9151, 0.4789, 0.9022, 0.4907, 0.907, 0.4744, 0.9232, 0.3862, 0.08937, 0.3965, 0.1056, 0.3841, 0.1092, 0.3785, 0.09716, 0.4937, 0.9366, 0.5128, 0.9132, 0.5219, 0.9144, 0.5012, 0.942, 0.3977, 0.05635, 0.4161, 0.07057, 0.4042, 0.07729, 0.391, 0.0674, 0.3856, 0.07563, 0.3949, 0.08225, 0.3862, 0.08937, 0.3796, 0.08449, 0.4644, 0.9286, 0.4744, 0.9232, 0.483, 0.9293, 0.4691, 0.9378, 0.4747, 0.08587, 0.5081, 0.1455, 0.4927, 0.1523, 0.461, 0.09483, 0.4466, 0.09746, 0.4799, 0.1578, 0.4689, 0.1628, 0.4357, 0.09816, 0.5007, 0.911, 0.5336, 0.857, 0.545, 0.8634, 0.5128, 0.9132, 0.5219, 0.9144, 0.5533, 0.8681, 0.5632, 0.8734, 0.5339, 0.9173, 0.461, 0.09483, 0.4927, 0.1523, 0.4799, 0.1578, 0.4466, 0.09746, 0.4789, 0.9022, 0.5157, 0.8472, 0.5249, 0.852, 0.4907, 0.907, 0.8865, 0.128, 0.877, 0.1014, 0.8821, 0.05256, 0.9014, 0.06371, 0.5128, 0.9132, 0.545, 0.8634, 0.5533, 0.8681, 0.5219, 0.9144, 0.4907, 0.907, 0.5249, 0.852, 0.5336, 0.857, 0.5007, 0.911, 0.4161, 0.07057, 0.4357, 0.09816, 0.4214, 0.09929, 0.4042, 0.07729, 0.3949, 0.08225, 0.4097, 0.1024, 0.3965, 0.1056, 0.3862, 0.08937, 0.4744, 0.9232, 0.4907, 0.907, 0.5007, 0.911, 0.483, 0.9293, 0.4799, 0.1578, 0.5035, 0.2347, 0.4921, 0.2369, 0.4689, 0.1628, 0.5336, 0.857, 0.5564, 0.8005, 0.5686, 0.8048, 0.545, 0.8634, 0.5533, 0.8681, 0.5774, 0.8079, 0.5885, 0.8112, 0.5632, 0.8734, 0.4927, 0.1523, 0.5178, 0.2327, 0.5035, 0.2347, 0.4799, 0.1578, 0.5157, 0.8472, 0.5369, 0.7941, 0.5471, 0.7973, 0.5249, 0.852, 0.4304, 0.18, 0.4546, 0.2432, 0.4393, 0.2459, 0.424, 0.1979, 0.545, 0.8634, 0.5686, 0.8048, 0.5774, 0.8079, 0.5533, 0.8681, 0.5249, 0.852, 0.5471, 0.7973, 0.5564, 0.8005, 0.5336, 0.857, 0.4428, 0.1747, 0.4657, 0.2418, 0.4546, 0.2432, 0.4304, 0.18, 0.4214, 0.09929, 0.454, 0.1696, 0.4428, 0.1747, 0.4097, 0.1024, 0.4357, 0.09816, 0.4689, 0.1628, 0.454, 0.1696, 0.4214, 0.09929, 0.4097, 0.1024, 0.4428, 0.1747, 0.4304, 0.18, 0.3965, 0.1056, 0.5564, 0.8005, 0.5657, 0.7522, 0.5784, 0.7496, 0.5686, 0.8048, 0.5774, 0.8079, 0.5877, 0.7478, 0.599, 0.7475, 0.5885, 0.8112, 0.5178, 0.2327, 0.5147, 0.3155, 0.5007, 0.3111, 0.5035, 0.2347, 0.5369, 0.7941, 0.5453, 0.7542, 0.5558, 0.7542, 0.5471, 0.7973, 0.4546, 0.2432, 0.453, 0.2897, 0.4385, 0.2872, 0.4393, 0.2459, 0.5686, 0.8048, 0.5784, 0.7496, 0.5877, 0.7478, 0.5774, 0.8079, 0.5471, 0.7973, 0.5558, 0.7542, 0.5657, 0.7522, 0.5564, 0.8005, 0.4657, 0.2418, 0.4651, 0.2932, 0.453, 0.2897, 0.4546, 0.2432, 0.4921, 0.2369, 0.4898, 0.3058, 0.4756, 0.2984, 0.4768, 0.2397, 0.5081, 0.1455, 0.535, 0.2303, 0.5178, 0.2327, 0.4927, 0.1523, 0.454, 0.1696, 0.4768, 0.2397, 0.4657, 0.2418, 0.4428, 0.1747, 0.4689, 0.1628, 0.4921, 0.2369, 0.4768, 0.2397, 0.454, 0.1696, 0.5657, 0.7522, 0.5643, 0.6985, 0.5768, 0.6951, 0.5784, 0.7496, 0.5877, 0.7478, 0.5859, 0.6927, 0.5972, 0.6908, 0.599, 0.7475, 0.5147, 0.3155, 0.4874, 0.3861, 0.4748, 0.3779, 0.5007, 0.3111, 0.5453, 0.7542, 0.5444, 0.7025, 0.5547, 0.7009, 0.5558, 0.7542, 0.453, 0.2897, 0.4319, 0.3459, 0.4187, 0.3386, 0.4385, 0.2872, 0.5784, 0.7496, 0.5768, 0.6951, 0.5859, 0.6927, 0.5877, 0.7478, 0.5558, 0.7542, 0.5547, 0.7009, 0.5643, 0.6985, 0.5657, 0.7522, 0.4651, 0.2932, 0.4426, 0.3528, 0.4319, 0.3459, 0.453, 0.2897, 0.4898, 0.3058, 0.4649, 0.3703, 0.452, 0.3601, 0.4756, 0.2984, 0.5035, 0.2347, 0.5007, 0.3111, 0.4898, 0.3058, 0.4921, 0.2369, 0.535, 0.2303, 0.5324, 0.319, 0.5147, 0.3155, 0.5178, 0.2327, 0.4768, 0.2397, 0.4756, 0.2984, 0.4651, 0.2932, 0.4657, 0.2418, 0.5643, 0.6985, 0.5524, 0.6362, 0.5645, 0.6315, 0.5768, 0.6951, 0.5859, 0.6927, 0.5733, 0.628, 0.5837, 0.6243, 0.5972, 0.6908, 0.4874, 0.3861, 0.4299, 0.4575, 0.4204, 0.4461, 0.4748, 0.3779, 0.5444, 0.7025, 0.5333, 0.6434, 0.5431, 0.6399, 0.5547, 0.7009, 0.4319, 0.3459, 0.3868, 0.4027, 0.3767, 0.391, 0.4187, 0.3386, 0.5768, 0.6951, 0.5645, 0.6315, 0.5733, 0.628, 0.5859, 0.6927, 0.5547, 0.7009, 0.5431, 0.6399, 0.5524, 0.6362, 0.5643, 0.6985, 0.4426, 0.3528, 0.3951, 0.4128, 0.3868, 0.4027, 0.4319, 0.3459, 0.4649, 0.3703, 0.4127, 0.436, 0.4025, 0.4227, 0.452, 0.3601, 0.5007, 0.3111, 0.4748, 0.3779, 0.4649, 0.3703, 0.4898, 0.3058, 0.5324, 0.319, 0.5034, 0.3952, 0.4874, 0.3861, 0.5147, 0.3155, 0.4756, 0.2984, 0.452, 0.3601, 0.4426, 0.3528, 0.4651, 0.2932, 0.5733, 0.628, 0.5504, 0.5811, 0.5603, 0.5756, 0.5837, 0.6243, 0.4299, 0.4575, 0.3655, 0.4955, 0.3593, 0.4813, 0.4204, 0.4461, 0.5333, 0.6434, 0.5128, 0.6012, 0.522, 0.596, 0.5431, 0.6399, 0.3868, 0.4027, 0.3371, 0.4307, 0.3314, 0.4163, 0.3767, 0.391, 0.5645, 0.6315, 0.5421, 0.5854, 0.5504, 0.5811, 0.5733, 0.628, 0.5431, 0.6399, 0.522, 0.596, 0.5307, 0.5914, 0.5524, 0.6362, 0.3951, 0.4128, 0.342, 0.4429, 0.3371, 0.4307, 0.3868, 0.4027, 0.4127, 0.436, 0.354, 0.4696, 0.347, 0.4542, 0.4025, 0.4227, 0.4025, 0.4227, 0.347, 0.4542, 0.342, 0.4429, 0.3951, 0.4128, 0.4748, 0.3779, 0.4204, 0.4461, 0.4127, 0.436, 0.4649, 0.3703, 0.5034, 0.3952, 0.4421, 0.4716, 0.4299, 0.4575, 0.4874, 0.3861, 0.452, 0.3601, 0.4025, 0.4227, 0.3951, 0.4128, 0.4426, 0.3528, 0.3655, 0.4955, 0.2944, 0.513, 0.2929, 0.4974, 0.3593, 0.4813, 0.5128, 0.6012, 0.4891, 0.5669, 0.4974, 0.5607, 0.522, 0.596, 0.3371, 0.4307, 0.2875, 0.4424, 0.2859, 0.4265, 0.3314, 0.4163, 0.5421, 0.5854, 0.5145, 0.5459, 0.5216, 0.5397, 0.5504, 0.5811, 0.522, 0.596, 0.4974, 0.5607, 0.5048, 0.5544, 0.5307, 0.5914, 0.342, 0.4429, 0.2888, 0.4557, 0.2875, 0.4424, 0.3371, 0.4307, 0.354, 0.4696, 0.2917, 0.4847, 0.29, 0.4679, 0.347, 0.4542, 0.347, 0.4542, 0.29, 0.4679, 0.2888, 0.4557, 0.342, 0.4429, 0.3729, 0.5132, 0.2964, 0.5326, 0.2944, 0.513, 0.3655, 0.4955, 0.5524, 0.6362, 0.5307, 0.5914, 0.5421, 0.5854, 0.5645, 0.6315, 0.4204, 0.4461, 0.3593, 0.4813, 0.354, 0.4696, 0.4127, 0.436, 0.4421, 0.4716, 0.3729, 0.5132, 0.3655, 0.4955, 0.4299, 0.4575, 0.5353, 0.2287, 0.5353, 0.2288, 0.5353, 0.2287, 0.5353, 0.2287, 0.5504, 0.5811, 0.5216, 0.5397, 0.5308, 0.5328, 0.5603, 0.5756, 0.5307, 0.5914, 0.5048, 0.5544, 0.5145, 0.5459, 0.5421, 0.5854, 0.3593, 0.4813, 0.2929, 0.4974, 0.2917, 0.4847, 0.354, 0.4696, 0.5354, 0.2126, 0.5354, 0.2205, 0.5353, 0.2285, 0.5353, 0.2205, 0.4099, 0.2027, 0.3898, 0.2129, 0.3847, 0.2036, 0.4049, 0.1914, 0.424, 0.1979, 0.4099, 0.2027, 0.4049, 0.1914, 0.4304, 0.18, 0.3965, 0.1056, 0.3938, 0.1364, 0.3811, 0.132, 0.3841, 0.1092, 0.4304, 0.18, 0.4049, 0.1914, 0.3938, 0.1364, 0.3965, 0.1056, 0.858, 0.08239, 0.8351, 0.07262, 0.8402, 0.03652, 0.8608, 0.04273, 0.4049, 0.1914, 0.3847, 0.2036, 0.3747, 0.1602, 0.3938, 0.1364, 0.877, 0.1014, 0.858, 0.08239, 0.8608, 0.04273, 0.8821, 0.05256, 0.3938, 0.1364, 0.3747, 0.1602, 0.3671, 0.1518, 0.3811, 0.132, 0.8351, 0.07262, 0.8154, 0.07027, 0.8172, 0.03259, 0.8402, 0.03652, 0.3747, 0.1602, 0.3489, 0.1744, 0.345, 0.1644, 0.3671, 0.1518, 0.3898, 0.2129, 0.3701, 0.2236, 0.3656, 0.2152, 0.3847, 0.2036, 0.3847, 0.2036, 0.3656, 0.2152, 0.3489, 0.1744, 0.3747, 0.1602, 0.3483, 0.235, 0.3312, 0.2492, 0.3236, 0.2398, 0.3433, 0.2268, 0.3489, 0.1744, 0.3228, 0.1831, 0.3197, 0.171, 0.345, 0.1644, 0.3701, 0.2236, 0.3483, 0.235, 0.3433, 0.2268, 0.3656, 0.2152, 0.3656, 0.2152, 0.3433, 0.2268, 0.3228, 0.1831, 0.3489, 0.1744, 0.7961, 0.07624, 0.7762, 0.09232, 0.7813, 0.01773, 0.7969, 0.02489, 0.3433, 0.2268, 0.3236, 0.2398, 0.2998, 0.1916, 0.3228, 0.1831, 0.8154, 0.07027, 0.7961, 0.07624, 0.7969, 0.02489, 0.8172, 0.03259, 0.3228, 0.1831, 0.2998, 0.1916, 0.2961, 0.1785, 0.3197, 0.171, 0.2785, 0.1989, 0.266, 0.2, 0.264, 0.1944, 0.2756, 0.1884, 0.2998, 0.1916, 0.2785, 0.1989, 0.2756, 0.1884, 0.2961, 0.1785, 0.3312, 0.2492, 0.3198, 0.2597, 0.3114, 0.2498, 0.3236, 0.2398, 0.3236, 0.2398, 0.3114, 0.2498, 0.2785, 0.1989, 0.2998, 0.1916, 0.3079, 0.2707, 0.2841, 0.2915, 0.2762, 0.272, 0.2994, 0.2593, 0.3198, 0.2597, 0.3079, 0.2707, 0.2994, 0.2593, 0.3114, 0.2498, 0.3114, 0.2498, 0.2994, 0.2593, 0.266, 0.2, 0.2785, 0.1989, 0.7762, 0.09232, 0.7605, 0.1119, 0.7637, 0.009489, 0.7813, 0.01773, 0.7321, 0.1323, 0.7184, 0.1335, 0.7184, 0.0001357, 0.7322, 0.002439, 0.2994, 0.2593, 0.2762, 0.272, 0.2587, 0.2032, 0.266, 0.2, 0.7605, 0.1119, 0.7321, 0.1323, 0.7322, 0.002439, 0.7637, 0.009489, 0.7321, 0.1323, 0.7324, 0.1543, 0.7184, 0.154, 0.7184, 0.1335, 0.2587, 0.2032, 0.2578, 0.2015, 0.2589, 0.2008, 0.266, 0.2, 0.2841, 0.2915, 0.2705, 0.2959, 0.2668, 0.2746, 0.2762, 0.272, 0.2762, 0.272, 0.2668, 0.2746, 0.2571, 0.2035, 0.2587, 0.2032, 0.2571, 0.2017, 0.2571, 0.201, 0.2575, 0.201, 0.2578, 0.2015, 0.7605, 0.1119, 0.7527, 0.1449, 0.7324, 0.1543, 0.7321, 0.1323, 0.2571, 0.2035, 0.2571, 0.2017, 0.2578, 0.2015, 0.2587, 0.2032, 0.266, 0.2, 0.2589, 0.2008, 0.2585, 0.1996, 0.264, 0.1944, 0.7328, 0.1692, 0.7326, 0.186, 0.7184, 0.1859, 0.7184, 0.1707, 0.2579, 0.2006, 0.2577, 0.2005, 0.2576, 0.2004, 0.2578, 0.2003, 0.2578, 0.2015, 0.2575, 0.201, 0.2579, 0.2006, 0.2589, 0.2008, 0.2589, 0.2008, 0.2579, 0.2006, 0.2578, 0.2003, 0.2585, 0.1996, 0.7324, 0.1543, 0.7328, 0.1692, 0.7184, 0.1707, 0.7184, 0.154, 0.7527, 0.1449, 0.7541, 0.1657, 0.7328, 0.1692, 0.7324, 0.1543, 0.2577, 0.2005, 0.2574, 0.2006, 0.2575, 0.2003, 0.2576, 0.2004, 0.2574, 0.2006, 0.2572, 0.2006, 0.2573, 0.2003, 0.2575, 0.2003, 0.7541, 0.1657, 0.7543, 0.1852, 0.7326, 0.186, 0.7328, 0.1692, 0.2571, 0.201, 0.2572, 0.2006, 0.2574, 0.2006, 0.2575, 0.201, 0.2575, 0.201, 0.2574, 0.2006, 0.2577, 0.2005, 0.2579, 0.2006])
me_cube.materials.append(mat_material)
me_cube.materials.append(mat_material_001)
me_cube.use_remesh_preserve_volume = False
me_cube.use_remesh_preserve_attributes = False
me_cube.use_mirror_vertex_groups = False
me_cube.update()

# ---- objects
ob_cube_002 = bpy.data.objects.new('Cube.002', me_cube_002)
ob_cylinder_002 = bpy.data.objects.new('Cylinder.002', me_cylinder_002)
ob_cylinder_001 = bpy.data.objects.new('Cylinder.001', me_cylinder_001)
ob_cylinder = bpy.data.objects.new('Cylinder', me_cylinder)
ob_lamp_001 = bpy.data.objects.new('Lamp.001', light_lamp_001)
ob_cube_001 = bpy.data.objects.new('Cube.001', me_cube_001)
ob_plane = bpy.data.objects.new('Plane', me_plane)
ob_cube = bpy.data.objects.new('Cube', me_cube)
ob_lamp = bpy.data.objects.new('Lamp', light_lamp)
ob_camera = bpy.data.objects.new('Camera', cam_camera)

# ---- transforms, parenting, visibility, modifiers, constraints
ob_cube_002.location = (-2.901, 0.8284, -0.5417)
ob_cube_002.rotation_euler = (-0.329, -7.173e-17, 1.191e-17)
ob_cube_002.scale = (0.7125, 0.7125, 0.7125)
ob_cube_002.lineart.crease_threshold = 0.0
ob_cylinder_002.location = (-1.515, 1.223, 0.2671)
ob_cylinder_002.rotation_euler = (1.146, 2.023e-16, 1.305e-16)
ob_cylinder_002.scale = (0.308, 0.303, 0.5103)
ob_cylinder_002.lineart.crease_threshold = 0.0
ob_cylinder_001.location = (1.121, 1.489, 0.2127)
ob_cylinder_001.rotation_euler = (1.08, 1.959e-16, 1.175e-16)
ob_cylinder_001.scale = (0.2789, 0.291, 0.6837)
ob_cylinder_001.lineart.crease_threshold = 0.0
ob_cylinder.location = (0.5253, 1.627, 0.4626)
ob_cylinder.rotation_euler = (1.146, 2.023e-16, 1.305e-16)
ob_cylinder.scale = (0.308, 0.3214, 0.7552)
ob_cylinder.lineart.crease_threshold = 0.0
ob_lamp_001.location = (-0.07479, -5.348, 9.448)
ob_lamp_001.rotation_euler = (0.5943, 0.05112, -0.07449)
ob_lamp_001.lock_rotations_4d = False
ob_lamp_001.empty_display_type = 'ARROWS'
ob_lamp_001.color = (0.0, 0.0, 0.0, 0.0)
ob_lamp_001.lineart.crease_threshold = 0.0
ob_cube_001.location = (2.457, 0.3634, -1.465)
ob_cube_001.scale = (0.2345, 1.992, 1.39)
ob_cube_001.hide_viewport = True
ob_cube_001.lineart.crease_threshold = 0.0
ob_plane.location = (0.05622, 0.8246, 1.148)
ob_plane.rotation_euler = (1.409, 2.192e-16, 1.863e-16)
ob_plane.lineart.crease_threshold = 0.0
_m = ob_plane.modifiers.new('Subsurf', 'SUBSURF')
_m.uv_smooth = 'PRESERVE_CORNERS'
_m.quality = 2
_m.show_only_control_edges = False
ob_cube.location = (3.904e-07, 5.483e-07, 0.5915)
ob_cube.rotation_euler = (-0.0004287, 0.02026, -0.004502)
ob_cube.scale = (0.116, 0.116, 0.116)
ob_cube.lock_rotations_4d = False
ob_cube.empty_display_type = 'ARROWS'
ob_cube.lineart.crease_threshold = 0.0
_m = ob_cube.modifiers.new('Subsurf', 'SUBSURF')
_m.uv_smooth = 'PRESERVE_CORNERS'
_m.quality = 1
_m.render_levels = 1
_m.show_only_control_edges = False
ob_lamp.location = (-0.07479, -9.142, 8.717)
ob_lamp.rotation_euler = (0.6311, 0.05383, -0.07256)
ob_lamp.lock_rotations_4d = False
ob_lamp.empty_display_type = 'ARROWS'
ob_lamp.color = (0.0, 0.0, 0.0, 0.0)
ob_lamp.lineart.crease_threshold = 0.0
ob_camera.location = (0.1674, -6.637, 2.543)
ob_camera.rotation_euler = (1.352, -0.004962, 0.02001)
ob_camera.lock_rotations_4d = False
ob_camera.empty_display_type = 'ARROWS'
ob_camera.color = (0.0, 0.0, 0.0, 0.0)
ob_camera.display_type = 'WIRE'
ob_camera.lineart.crease_threshold = 0.0

# ---- collection membership
col_collection_1.objects.link(ob_cube_002)
col_collection_1.objects.link(ob_cylinder_002)
col_collection_1.objects.link(ob_cylinder_001)
col_collection_1.objects.link(ob_cylinder)
col_collection_1.objects.link(ob_lamp_001)
col_collection_1.objects.link(ob_cube_001)
col_collection_1.objects.link(ob_plane)
col_collection_1.objects.link(ob_cube)
col_collection_1.objects.link(ob_lamp)
col_collection_1.objects.link(ob_camera)

# ---- scene / render settings (as saved in the file)
scene.camera = ob_camera
scene.frame_start = 1; scene.frame_end = 250; scene.frame_set(1)
scene.render.engine = 'BLENDER_EEVEE_NEXT'
scene.render.resolution_percentage = 50
scene.render.dither_intensity = 0.0
scene.cycles.use_denoising = False
scene.cycles.samples = 128
scene.cycles.sampling_pattern = 'TABULATED_SOBOL'
scene.cycles.use_adaptive_sampling = False
scene.cycles.use_light_tree = False
scene.cycles.blur_glossy = 0.0
scene.cycles.sample_clamp_indirect = 0.0
scene.view_settings.view_transform = 'Standard'
bpy.context.view_layer.update()
